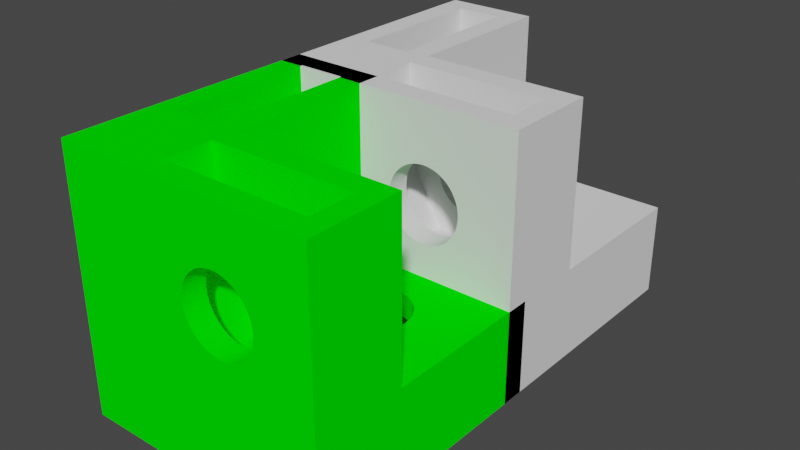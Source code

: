 # Source: assembly_blender.blend  (saved by Blender 2.90.7; exported with 4.5.12 LTS)
import bpy
from mathutils import Matrix  # noqa: F401  (used for matrix-valued properties, if any)

bpy.ops.wm.read_factory_settings(use_empty=True)
scene = bpy.context.scene
scene.name = 'Scene'

# ---- materials (node trees are filled in below, after node groups)
mat_green_007 = bpy.data.materials.new('Green.007')
mat_green_007.use_transparent_shadow = False
mat_green_007.diffuse_color = (0.0, 1.0, 0.0, 0.8)

# ---- material node trees

# ---- world
world_world = bpy.data.worlds.new('World'); scene.world = world_world
world_world.use_nodes = True; world_world.node_tree.nodes.clear()
_N = world_world.node_tree.nodes; _L = world_world.node_tree.links
n0 = _N.new('ShaderNodeOutputWorld'); n0.name = 'World Output'; n0.location = (300, 300)
n1 = _N.new('ShaderNodeBackground'); n1.name = 'Background'; n1.location = (10, 300)
n1.inputs[0].default_value = (0.05088, 0.05088, 0.05088, 1.0)
_L.new(n1.outputs[0], n0.inputs[0])
n0.is_active_output = True
world_world.color = (0.05088, 0.05088, 0.05088)
world_world.use_sun_shadow = False
world_world.sun_shadow_jitter_overblur = 0.0

# ---- meshes
me_conn_cube_149 = bpy.data.meshes.new('Conn-Cube.149')
me_conn_cube_149.from_pydata([(11.0, 4.0, 11.0), (11.0, 0.0, 11.0), (11.0, 4.0, 4.0), (11.0, 11.0, 0.0), (11.0, 11.0, 4.0), (11.0, 0.0, 0.0), (3.0, 10.1, 11.0), (4.0, 4.0, 11.0), (4.0, 11.0, 11.0), (3.0, 3.9, 11.0), (3.9, 3.0, 11.0), (1.0, 10.1, 11.0), (0.0, 11.0, 11.0), (1.0, 3.9, 11.0), (10.1, 3.0, 11.0), (10.1, 1.0, 11.0), (3.9, 1.0, 11.0), (0.0, 0.0, 11.0), (8.569, 6.688, 0.0), (8.592, 6.843, 0.0), (8.6, 7.0, 0.0), (8.531, 6.536, 0.0), (8.478, 6.388, 0.0), (8.411, 6.246, 0.0), (8.33, 6.111, 0.0), (8.237, 5.985, 0.0), (8.131, 5.869, 0.0), (8.015, 5.763, 0.0), (7.889, 5.67, 0.0), (7.754, 5.589, 0.0), (7.612, 5.522, 0.0), (7.464, 5.469, 0.0), (7.312, 5.431, 0.0), (7.157, 5.408, 0.0), (7.0, 5.4, 0.0), (6.843, 5.408, 0.0), (6.688, 5.431, 0.0), (0.0, 0.0, 0.0), (6.536, 5.469, 0.0), (6.388, 5.522, 0.0), (6.246, 5.589, 0.0), (6.111, 5.67, 0.0), (5.985, 5.763, 0.0), (5.869, 5.869, 0.0), (5.431, 6.688, 0.0), (0.0, 11.0, 0.0), (5.408, 6.843, 0.0), (5.469, 6.536, 0.0), (5.522, 6.388, 0.0), (5.589, 6.246, 0.0), (5.67, 6.111, 0.0), (5.763, 5.985, 0.0), (8.592, 7.157, 0.0), (8.569, 7.312, 0.0), (8.531, 7.464, 0.0), (8.478, 7.612, 0.0), (8.411, 7.754, 0.0), (8.33, 7.889, 0.0), (8.237, 8.015, 0.0), (8.131, 8.131, 0.0), (8.015, 8.237, 0.0), (7.889, 8.33, 0.0), (7.754, 8.411, 0.0), (7.612, 8.478, 0.0), (7.464, 8.531, 0.0), (7.312, 8.569, 0.0), (7.157, 8.592, 0.0), (7.0, 8.6, 0.0), (6.843, 8.592, 0.0), (6.688, 8.569, 0.0), (6.536, 8.531, 0.0), (6.388, 8.478, 0.0), (6.246, 8.411, 0.0), (5.4, 7.0, 0.0), (5.408, 7.157, 0.0), (5.431, 7.312, 0.0), (5.469, 7.464, 0.0), (5.522, 7.612, 0.0), (5.589, 7.754, 0.0), (6.111, 8.33, 0.0), (5.985, 8.237, 0.0), (5.869, 8.131, 0.0), (5.763, 8.015, 0.0), (5.67, 7.889, 0.0), (0.0, 8.569, 6.688), (0.0, 8.592, 6.843), (0.0, 8.6, 7.0), (0.0, 8.531, 6.536), (0.0, 8.478, 6.388), (0.0, 8.411, 6.246), (0.0, 8.33, 6.111), (0.0, 8.237, 5.985), (0.0, 8.131, 5.869), (0.0, 8.015, 5.763), (0.0, 7.889, 5.67), (0.0, 7.754, 5.589), (0.0, 7.612, 5.522), (0.0, 7.464, 5.469), (0.0, 7.312, 5.431), (0.0, 7.157, 5.408), (0.0, 7.0, 5.4), (0.0, 6.843, 5.408), (0.0, 6.688, 5.431), (0.0, 6.536, 5.469), (0.0, 6.388, 5.522), (0.0, 6.246, 5.589), (0.0, 6.111, 5.67), (0.0, 5.985, 5.763), (0.0, 5.869, 5.869), (0.0, 5.431, 6.688), (0.0, 5.408, 6.843), (0.0, 5.469, 6.536), (0.0, 5.522, 6.388), (0.0, 5.589, 6.246), (0.0, 5.67, 6.111), (0.0, 5.763, 5.985), (0.0, 8.592, 7.157), (0.0, 8.569, 7.312), (0.0, 8.531, 7.464), (0.0, 8.478, 7.612), (0.0, 8.411, 7.754), (0.0, 8.33, 7.889), (0.0, 8.237, 8.015), (0.0, 8.131, 8.131), (0.0, 8.015, 8.237), (0.0, 7.889, 8.33), (0.0, 7.754, 8.411), (0.0, 7.612, 8.478), (0.0, 7.464, 8.531), (0.0, 7.312, 8.569), (0.0, 7.157, 8.592), (0.0, 7.0, 8.6), (0.0, 6.843, 8.592), (0.0, 6.688, 8.569), (0.0, 6.536, 8.531), (0.0, 6.388, 8.478), (0.0, 6.246, 8.411), (0.0, 5.4, 7.0), (0.0, 5.408, 7.157), (0.0, 5.431, 7.312), (0.0, 5.469, 7.464), (0.0, 5.522, 7.612), (0.0, 5.589, 7.754), (0.0, 6.111, 8.33), (0.0, 5.985, 8.237), (0.0, 5.869, 8.131), (0.0, 5.763, 8.015), (0.0, 5.67, 7.889), (10.1, 11.0, 3.0), (4.0, 11.0, 4.0), (10.1, 11.0, 1.0), (3.9, 11.0, 1.0), (3.9, 11.0, 3.0), (6.688, 0.0, 8.569), (6.843, 0.0, 8.592), (7.0, 0.0, 8.6), (6.536, 0.0, 8.531), (6.388, 0.0, 8.478), (6.246, 0.0, 8.411), (6.111, 0.0, 8.33), (5.985, 0.0, 8.237), (5.869, 0.0, 8.131), (5.763, 0.0, 8.015), (5.67, 0.0, 7.889), (5.589, 0.0, 7.754), (5.522, 0.0, 7.612), (5.469, 0.0, 7.464), (5.431, 0.0, 7.312), (5.408, 0.0, 7.157), (5.4, 0.0, 7.0), (5.408, 0.0, 6.843), (5.431, 0.0, 6.688), (5.469, 0.0, 6.536), (5.522, 0.0, 6.388), (5.589, 0.0, 6.246), (5.67, 0.0, 6.111), (5.763, 0.0, 5.985), (5.869, 0.0, 5.869), (6.688, 0.0, 5.431), (6.843, 0.0, 5.408), (6.536, 0.0, 5.469), (6.388, 0.0, 5.522), (6.246, 0.0, 5.589), (6.111, 0.0, 5.67), (5.985, 0.0, 5.763), (7.157, 0.0, 8.592), (7.312, 0.0, 8.569), (7.464, 0.0, 8.531), (7.612, 0.0, 8.478), (7.754, 0.0, 8.411), (7.889, 0.0, 8.33), (8.015, 0.0, 8.237), (8.131, 0.0, 8.131), (8.237, 0.0, 8.015), (8.33, 0.0, 7.889), (8.411, 0.0, 7.754), (8.478, 0.0, 7.612), (8.531, 0.0, 7.464), (8.569, 0.0, 7.312), (8.592, 0.0, 7.157), (8.6, 0.0, 7.0), (8.592, 0.0, 6.843), (8.569, 0.0, 6.688), (8.531, 0.0, 6.536), (8.478, 0.0, 6.388), (8.411, 0.0, 6.246), (7.0, 0.0, 5.4), (7.157, 0.0, 5.408), (7.312, 0.0, 5.431), (7.464, 0.0, 5.469), (7.612, 0.0, 5.522), (7.754, 0.0, 5.589), (8.33, 0.0, 6.111), (8.237, 0.0, 5.985), (8.131, 0.0, 5.869), (8.015, 0.0, 5.763), (7.889, 0.0, 5.67), (1.0, 5.869, 5.869), (1.0, 5.985, 5.763), (3.0, 5.985, 5.763), (4.0, 5.869, 5.869), (4.0, 5.985, 5.763), (3.0, 5.869, 5.869), (1.0, 6.536, 8.531), (1.0, 6.388, 8.478), (3.0, 6.388, 8.478), (4.0, 6.536, 8.531), (4.0, 6.388, 8.478), (3.0, 6.536, 8.531), (1.0, 8.411, 6.246), (1.0, 8.33, 6.111), (3.0, 8.33, 6.111), (4.0, 8.411, 6.246), (3.0, 8.411, 6.246), (4.0, 8.33, 6.111), (1.0, 6.246, 8.411), (3.0, 6.246, 8.411), (4.0, 6.246, 8.411), (1.0, 5.469, 6.536), (1.0, 5.431, 6.688), (4.0, 5.469, 6.536), (3.0, 5.431, 6.688), (4.0, 5.431, 6.688), (3.0, 5.469, 6.536), (1.0, 6.111, 5.67), (1.0, 6.246, 5.589), (3.0, 6.246, 5.589), (4.0, 6.111, 5.67), (4.0, 6.246, 5.589), (3.0, 6.111, 5.67), (1.0, 7.157, 8.592), (1.0, 7.0, 8.6), (3.0, 7.0, 8.6), (4.0, 7.157, 8.592), (4.0, 7.0, 8.6), (3.0, 7.157, 8.592), (1.0, 5.4, 7.0), (1.0, 5.408, 7.157), (4.0, 5.4, 7.0), (3.0, 5.408, 7.157), (4.0, 5.408, 7.157), (3.0, 5.4, 7.0), (1.0, 7.157, 5.408), (1.0, 7.312, 5.431), (3.0, 7.312, 5.431), (4.0, 7.157, 5.408), (4.0, 7.312, 5.431), (3.0, 7.157, 5.408), (1.0, 6.388, 5.522), (3.0, 6.388, 5.522), (4.0, 6.388, 5.522), (1.0, 7.612, 5.522), (1.0, 7.754, 5.589), (3.0, 7.754, 5.589), (4.0, 7.612, 5.522), (4.0, 7.754, 5.589), (3.0, 7.612, 5.522), (1.0, 7.0, 5.4), (4.0, 7.0, 5.4), (3.0, 7.0, 5.4), (1.0, 8.015, 8.237), (1.0, 7.889, 8.33), (3.0, 7.889, 8.33), (4.0, 8.015, 8.237), (4.0, 7.889, 8.33), (3.0, 8.015, 8.237), (1.0, 8.478, 6.388), (4.0, 8.478, 6.388), (3.0, 8.478, 6.388), (1.0, 8.531, 7.464), (1.0, 8.569, 7.312), (3.0, 8.569, 7.312), (4.0, 8.531, 7.464), (3.0, 8.531, 7.464), (4.0, 8.569, 7.312), (1.0, 6.843, 5.408), (4.0, 6.843, 5.408), (3.0, 6.843, 5.408), (1.0, 7.464, 5.469), (4.0, 7.464, 5.469), (3.0, 7.464, 5.469), (1.0, 8.531, 6.536), (4.0, 8.531, 6.536), (3.0, 8.531, 6.536), (1.0, 6.843, 8.592), (1.0, 6.688, 8.569), (3.0, 6.688, 8.569), (4.0, 6.843, 8.592), (4.0, 6.688, 8.569), (3.0, 6.843, 8.592), (1.0, 8.592, 7.157), (3.0, 8.592, 7.157), (4.0, 8.592, 7.157), (1.0, 8.478, 7.612), (4.0, 8.478, 7.612), (3.0, 8.478, 7.612), (1.0, 7.754, 8.411), (3.0, 7.754, 8.411), (4.0, 7.754, 8.411), (1.0, 5.431, 7.312), (1.0, 5.469, 7.464), (4.0, 5.431, 7.312), (3.0, 5.469, 7.464), (4.0, 5.469, 7.464), (3.0, 5.431, 7.312), (1.0, 8.131, 8.131), (4.0, 8.131, 8.131), (3.0, 8.131, 8.131), (1.0, 5.408, 6.843), (4.0, 5.408, 6.843), (3.0, 5.408, 6.843), (1.0, 7.889, 5.67), (1.0, 8.015, 5.763), (3.0, 8.015, 5.763), (4.0, 7.889, 5.67), (4.0, 8.015, 5.763), (3.0, 7.889, 5.67), (1.0, 5.522, 6.388), (4.0, 5.522, 6.388), (3.0, 5.522, 6.388), (1.0, 8.237, 5.985), (3.0, 8.237, 5.985), (4.0, 8.237, 5.985), (1.0, 5.763, 8.015), (1.0, 5.869, 8.131), (4.0, 5.763, 8.015), (3.0, 5.869, 8.131), (4.0, 5.869, 8.131), (3.0, 5.763, 8.015), (1.0, 8.131, 5.869), (3.0, 8.131, 5.869), (4.0, 8.131, 5.869), (1.0, 7.464, 8.531), (1.0, 7.312, 8.569), (3.0, 7.312, 8.569), (4.0, 7.464, 8.531), (4.0, 7.312, 8.569), (3.0, 7.464, 8.531), (1.0, 6.688, 5.431), (4.0, 6.688, 5.431), (3.0, 6.688, 5.431), (1.0, 6.536, 5.469), (3.0, 6.536, 5.469), (4.0, 6.536, 5.469), (1.0, 8.6, 7.0), (3.0, 8.6, 7.0), (4.0, 8.6, 7.0), (1.0, 5.985, 8.237), (4.0, 5.985, 8.237), (3.0, 5.985, 8.237), (1.0, 8.237, 8.015), (3.0, 8.237, 8.015), (4.0, 8.237, 8.015), (1.0, 5.589, 6.246), (4.0, 5.589, 6.246), (3.0, 5.589, 6.246), (1.0, 5.522, 7.612), (3.0, 5.522, 7.612), (4.0, 5.522, 7.612), (1.0, 8.569, 6.688), (4.0, 8.569, 6.688), (3.0, 8.569, 6.688), (1.0, 8.411, 7.754), (4.0, 8.411, 7.754), (3.0, 8.411, 7.754), (1.0, 5.763, 5.985), (1.0, 5.67, 6.111), (4.0, 5.763, 5.985), (3.0, 5.67, 6.111), (4.0, 5.67, 6.111), (3.0, 5.763, 5.985), (1.0, 7.612, 8.478), (4.0, 7.612, 8.478), (3.0, 7.612, 8.478), (1.0, 8.592, 6.843), (3.0, 8.592, 6.843), (4.0, 8.592, 6.843), (1.0, 8.33, 7.889), (3.0, 8.33, 7.889), (4.0, 8.33, 7.889), (1.0, 6.111, 8.33), (3.0, 6.111, 8.33), (4.0, 6.111, 8.33), (1.0, 5.589, 7.754), (3.0, 5.589, 7.754), (4.0, 5.589, 7.754), (1.0, 5.67, 7.889), (4.0, 5.67, 7.889), (3.0, 5.67, 7.889), (3.0, 4.398, 5.497), (1.0, 4.398, 8.5), (3.0, 4.398, 8.5), (1.0, 4.398, 5.497), (1.0, 9.602, 8.5), (1.0, 10.1, 8.5), (1.0, 9.602, 5.497), (1.0, 3.9, 8.5), (1.0, 7.0, 3.995), (3.0, 7.0, 3.995), (3.0, 9.602, 5.497), (3.0, 9.602, 8.5), (3.0, 10.1, 8.5), (3.0, 3.9, 8.5), (5.4, 7.0, 1.0), (5.408, 7.157, 1.0), (5.4, 7.0, 4.0), (5.408, 7.157, 3.0), (5.408, 7.157, 4.0), (5.4, 7.0, 3.0), (8.569, 7.312, 1.0), (8.592, 7.157, 1.0), (8.592, 7.157, 3.0), (8.569, 7.312, 4.0), (8.569, 7.312, 3.0), (8.592, 7.157, 4.0), (8.6, 7.0, 1.0), (8.6, 7.0, 3.0), (8.6, 7.0, 4.0), (8.531, 7.464, 1.0), (8.531, 7.464, 4.0), (8.531, 7.464, 3.0), (7.312, 8.569, 1.0), (7.157, 8.592, 1.0), (7.157, 8.592, 3.0), (7.312, 8.569, 4.0), (7.157, 8.592, 4.0), (7.312, 8.569, 3.0), (5.469, 6.536, 1.0), (5.431, 6.688, 1.0), (5.469, 6.536, 4.0), (5.431, 6.688, 3.0), (5.431, 6.688, 4.0), (5.469, 6.536, 3.0), (6.388, 5.522, 1.0), (6.536, 5.469, 1.0), (6.536, 5.469, 3.0), (6.388, 5.522, 4.0), (6.536, 5.469, 4.0), (6.388, 5.522, 3.0), (8.592, 6.843, 1.0), (8.592, 6.843, 3.0), (8.592, 6.843, 4.0), (5.431, 7.312, 1.0), (5.431, 7.312, 3.0), (5.431, 7.312, 4.0), (7.157, 5.408, 1.0), (7.312, 5.431, 1.0), (7.312, 5.431, 3.0), (7.157, 5.408, 4.0), (7.312, 5.431, 4.0), (7.157, 5.408, 3.0), (8.478, 7.612, 1.0), (8.478, 7.612, 4.0), (8.478, 7.612, 3.0), (6.388, 8.478, 1.0), (6.246, 8.411, 1.0), (6.246, 8.411, 3.0), (6.388, 8.478, 4.0), (6.246, 8.411, 4.0), (6.388, 8.478, 3.0), (8.569, 6.688, 1.0), (8.531, 6.536, 1.0), (8.531, 6.536, 3.0), (8.569, 6.688, 4.0), (8.569, 6.688, 3.0), (8.531, 6.536, 4.0), (6.246, 5.589, 1.0), (6.246, 5.589, 4.0), (6.246, 5.589, 3.0), (6.688, 8.569, 1.0), (6.536, 8.531, 1.0), (6.536, 8.531, 3.0), (6.688, 8.569, 4.0), (6.536, 8.531, 4.0), (6.688, 8.569, 3.0), (5.522, 7.612, 1.0), (5.589, 7.754, 1.0), (5.522, 7.612, 4.0), (5.589, 7.754, 3.0), (5.589, 7.754, 4.0), (5.522, 7.612, 3.0), (5.589, 6.246, 1.0), (5.522, 6.388, 1.0), (5.589, 6.246, 4.0), (5.522, 6.388, 3.0), (5.522, 6.388, 4.0), (5.589, 6.246, 3.0), (7.612, 8.478, 1.0), (7.464, 8.531, 1.0), (7.464, 8.531, 3.0), (7.612, 8.478, 4.0), (7.464, 8.531, 4.0), (7.612, 8.478, 3.0), (8.33, 6.111, 1.0), (8.237, 5.985, 1.0), (8.237, 5.985, 3.0), (8.33, 6.111, 4.0), (8.33, 6.111, 3.0), (8.237, 5.985, 4.0), (5.67, 7.889, 1.0), (5.67, 7.889, 3.0), (5.67, 7.889, 4.0), (8.131, 8.131, 1.0), (8.015, 8.237, 1.0), (8.015, 8.237, 3.0), (8.131, 8.131, 4.0), (8.015, 8.237, 4.0), (8.131, 8.131, 3.0), (7.0, 5.4, 1.0), (7.0, 5.4, 4.0), (7.0, 5.4, 3.0), (7.754, 8.411, 1.0), (7.754, 8.411, 4.0), (7.754, 8.411, 3.0), (5.869, 5.869, 1.0), (5.763, 5.985, 1.0), (5.869, 5.869, 4.0), (5.763, 5.985, 3.0), (5.763, 5.985, 4.0), (5.869, 5.869, 3.0), (8.411, 7.754, 1.0), (8.411, 7.754, 4.0), (8.411, 7.754, 3.0), (8.411, 6.246, 1.0), (8.411, 6.246, 4.0), (8.411, 6.246, 3.0), (7.464, 5.469, 1.0), (7.464, 5.469, 3.0), (7.464, 5.469, 4.0), (7.889, 8.33, 1.0), (7.889, 8.33, 4.0), (7.889, 8.33, 3.0), (6.843, 5.408, 1.0), (6.843, 5.408, 4.0), (6.843, 5.408, 3.0), (7.889, 5.67, 1.0), (8.015, 5.763, 1.0), (8.015, 5.763, 3.0), (7.889, 5.67, 4.0), (8.015, 5.763, 4.0), (7.889, 5.67, 3.0), (5.469, 7.464, 1.0), (5.469, 7.464, 3.0), (5.469, 7.464, 4.0), (7.612, 5.522, 1.0), (7.612, 5.522, 3.0), (7.612, 5.522, 4.0), (8.237, 8.015, 1.0), (8.33, 7.889, 1.0), (8.33, 7.889, 3.0), (8.237, 8.015, 4.0), (8.237, 8.015, 3.0), (8.33, 7.889, 4.0), (6.111, 5.67, 1.0), (6.111, 5.67, 4.0), (6.111, 5.67, 3.0), (8.478, 6.388, 1.0), (8.478, 6.388, 4.0), (8.478, 6.388, 3.0), (8.131, 5.869, 1.0), (8.131, 5.869, 3.0), (8.131, 5.869, 4.0), (7.0, 8.6, 1.0), (7.0, 8.6, 3.0), (7.0, 8.6, 4.0), (7.754, 5.589, 1.0), (7.754, 5.589, 3.0), (7.754, 5.589, 4.0), (6.843, 8.592, 1.0), (6.843, 8.592, 4.0), (6.843, 8.592, 3.0), (5.985, 8.237, 1.0), (5.869, 8.131, 1.0), (5.869, 8.131, 3.0), (5.985, 8.237, 4.0), (5.869, 8.131, 4.0), (5.985, 8.237, 3.0), (5.67, 6.111, 1.0), (5.67, 6.111, 3.0), (5.67, 6.111, 4.0), (5.763, 8.015, 1.0), (5.763, 8.015, 4.0), (5.763, 8.015, 3.0), (5.985, 5.763, 1.0), (5.985, 5.763, 4.0), (5.985, 5.763, 3.0), (6.688, 5.431, 1.0), (6.688, 5.431, 3.0), (6.688, 5.431, 4.0), (5.408, 6.843, 1.0), (5.408, 6.843, 3.0), (5.408, 6.843, 4.0), (6.111, 8.33, 1.0), (6.111, 8.33, 3.0), (6.111, 8.33, 4.0), (8.502, 4.398, 1.0), (5.497, 4.398, 3.0), (8.502, 4.398, 3.0), (5.497, 4.398, 1.0), (10.01, 7.0, 1.0), (9.139, 8.5, 3.0), (9.139, 8.5, 1.0), (10.01, 7.0, 3.0), (10.1, 8.5, 1.0), (4.861, 8.5, 1.0), (3.995, 7.0, 1.0), (3.9, 8.5, 1.0), (3.995, 7.0, 3.0), (4.861, 8.5, 3.0), (10.1, 8.5, 3.0), (3.9, 8.5, 3.0), (7.312, 1.0, 5.431), (7.464, 1.0, 5.469), (7.312, 4.0, 5.431), (7.464, 3.0, 5.469), (7.464, 4.0, 5.469), (7.312, 3.0, 5.431), (5.469, 1.0, 6.536), (5.431, 1.0, 6.688), (5.431, 3.0, 6.688), (5.469, 4.0, 6.536), (5.431, 4.0, 6.688), (5.469, 3.0, 6.536), (8.015, 1.0, 5.763), (8.131, 1.0, 5.869), (8.015, 4.0, 5.763), (8.131, 3.0, 5.869), (8.131, 4.0, 5.869), (8.015, 3.0, 5.763), (8.237, 1.0, 5.985), (8.237, 4.0, 5.985), (8.237, 3.0, 5.985), (5.469, 1.0, 7.464), (5.522, 1.0, 7.612), (5.522, 3.0, 7.612), (5.469, 4.0, 7.464), (5.522, 4.0, 7.612), (5.469, 3.0, 7.464), (6.388, 1.0, 5.522), (6.536, 1.0, 5.469), (6.388, 4.0, 5.522), (6.536, 3.0, 5.469), (6.536, 4.0, 5.469), (6.388, 3.0, 5.522), (8.592, 1.0, 6.843), (8.569, 1.0, 6.688), (8.569, 3.0, 6.688), (8.592, 4.0, 6.843), (8.569, 4.0, 6.688), (8.592, 3.0, 6.843), (5.985, 1.0, 8.237), (5.869, 1.0, 8.131), (5.869, 3.0, 8.131), (5.985, 4.0, 8.237), (5.985, 3.0, 8.237), (5.869, 4.0, 8.131), (8.411, 1.0, 7.754), (8.478, 1.0, 7.612), (8.478, 3.0, 7.612), (8.411, 4.0, 7.754), (8.478, 4.0, 7.612), (8.411, 3.0, 7.754), (8.478, 1.0, 6.388), (8.411, 1.0, 6.246), (8.411, 3.0, 6.246), (8.478, 4.0, 6.388), (8.411, 4.0, 6.246), (8.478, 3.0, 6.388), (8.531, 1.0, 6.536), (8.531, 3.0, 6.536), (8.531, 4.0, 6.536), (8.6, 1.0, 7.0), (8.6, 4.0, 7.0), (8.6, 3.0, 7.0), (8.531, 1.0, 7.464), (8.531, 3.0, 7.464), (8.531, 4.0, 7.464), (6.536, 1.0, 8.531), (6.388, 1.0, 8.478), (6.388, 3.0, 8.478), (6.536, 4.0, 8.531), (6.536, 3.0, 8.531), (6.388, 4.0, 8.478), (6.843, 1.0, 5.408), (7.0, 1.0, 5.4), (6.843, 4.0, 5.408), (7.0, 3.0, 5.4), (7.0, 4.0, 5.4), (6.843, 3.0, 5.408), (5.408, 1.0, 7.157), (5.431, 1.0, 7.312), (5.431, 3.0, 7.312), (5.408, 4.0, 7.157), (5.431, 4.0, 7.312), (5.408, 3.0, 7.157), (8.592, 1.0, 7.157), (8.592, 4.0, 7.157), (8.592, 3.0, 7.157), (7.157, 1.0, 5.408), (7.157, 4.0, 5.408), (7.157, 3.0, 5.408), (5.4, 1.0, 7.0), (5.4, 4.0, 7.0), (5.4, 3.0, 7.0), (7.612, 1.0, 5.522), (7.612, 3.0, 5.522), (7.612, 4.0, 5.522), (5.408, 1.0, 6.843), (5.408, 3.0, 6.843), (5.408, 4.0, 6.843), (6.246, 1.0, 5.589), (6.246, 4.0, 5.589), (6.246, 3.0, 5.589), (5.985, 1.0, 5.763), (6.111, 1.0, 5.67), (5.985, 4.0, 5.763), (6.111, 3.0, 5.67), (6.111, 4.0, 5.67), (5.985, 3.0, 5.763), (5.869, 1.0, 5.869), (5.869, 4.0, 5.869), (5.869, 3.0, 5.869), (6.688, 1.0, 5.431), (6.688, 3.0, 5.431), (6.688, 4.0, 5.431), (7.312, 1.0, 8.569), (7.157, 1.0, 8.592), (7.157, 3.0, 8.592), (7.312, 4.0, 8.569), (7.312, 3.0, 8.569), (7.157, 4.0, 8.592), (8.33, 1.0, 6.111), (8.33, 3.0, 6.111), (8.33, 4.0, 6.111), (7.612, 1.0, 8.478), (7.464, 1.0, 8.531), (7.464, 3.0, 8.531), (7.612, 4.0, 8.478), (7.612, 3.0, 8.478), (7.464, 4.0, 8.531), (8.33, 1.0, 7.889), (8.33, 4.0, 7.889), (8.33, 3.0, 7.889), (5.763, 1.0, 8.015), (5.763, 4.0, 8.015), (5.763, 3.0, 8.015), (5.67, 1.0, 7.889), (5.67, 4.0, 7.889), (5.67, 3.0, 7.889), (5.589, 1.0, 7.754), (5.589, 3.0, 7.754), (5.589, 4.0, 7.754), (6.111, 1.0, 8.33), (6.111, 4.0, 8.33), (6.111, 3.0, 8.33), (5.589, 1.0, 6.246), (5.522, 1.0, 6.388), (5.522, 3.0, 6.388), (5.589, 4.0, 6.246), (5.522, 4.0, 6.388), (5.589, 3.0, 6.246), (6.688, 1.0, 8.569), (6.688, 4.0, 8.569), (6.688, 3.0, 8.569), (8.131, 1.0, 8.131), (8.015, 1.0, 8.237), (8.015, 3.0, 8.237), (8.131, 4.0, 8.131), (8.131, 3.0, 8.131), (8.015, 4.0, 8.237), (7.0, 1.0, 8.6), (7.0, 3.0, 8.6), (7.0, 4.0, 8.6), (6.246, 1.0, 8.411), (6.246, 3.0, 8.411), (6.246, 4.0, 8.411), (7.754, 1.0, 5.589), (7.754, 3.0, 5.589), (7.754, 4.0, 5.589), (7.889, 1.0, 5.67), (7.889, 3.0, 5.67), (7.889, 4.0, 5.67), (8.569, 1.0, 7.312), (8.569, 4.0, 7.312), (8.569, 3.0, 7.312), (5.67, 1.0, 6.111), (5.67, 4.0, 6.111), (5.67, 3.0, 6.111), (7.889, 1.0, 8.33), (7.754, 1.0, 8.411), (7.754, 3.0, 8.411), (7.889, 4.0, 8.33), (7.889, 3.0, 8.33), (7.754, 4.0, 8.411), (8.237, 1.0, 8.015), (8.237, 4.0, 8.015), (8.237, 3.0, 8.015), (6.843, 1.0, 8.592), (6.843, 4.0, 8.592), (6.843, 3.0, 8.592), (5.763, 1.0, 5.985), (5.763, 4.0, 5.985), (5.763, 3.0, 5.985), (10.01, 1.0, 7.0), (9.139, 3.0, 8.5), (10.01, 3.0, 7.0), (9.139, 1.0, 8.5), (5.497, 3.0, 4.398), (8.502, 1.0, 4.398), (8.502, 3.0, 4.398), (5.497, 1.0, 4.398), (3.995, 1.0, 7.0), (3.995, 3.0, 7.0), (4.861, 1.0, 8.5), (4.861, 3.0, 8.5), (3.9, 3.0, 8.5), (10.1, 3.0, 8.5), (10.1, 1.0, 8.5), (3.9, 1.0, 8.5), (4.0, 4.0, 4.0)], [], [(0, 1, 2), (2, 3, 4), (2, 5, 3), (5, 2, 1), (6, 7, 8), (7, 9, 10), (7, 6, 9), (8, 11, 6), (11, 12, 13), (12, 11, 8), (0, 14, 1), (7, 14, 0), (14, 7, 10), (15, 1, 14), (16, 1, 15), (10, 9, 16), (13, 16, 9), (16, 17, 1), (13, 17, 16), (17, 13, 12), (18, 3, 5), (3, 19, 20), (3, 18, 19), (5, 21, 18), (5, 22, 21), (5, 23, 22), (5, 24, 23), (5, 25, 24), (5, 26, 25), (5, 27, 26), (5, 28, 27), (5, 29, 28), (5, 30, 29), (5, 31, 30), (5, 32, 31), (5, 33, 32), (5, 34, 33), (5, 35, 34), (5, 36, 35), (37, 36, 5), (36, 37, 38), (38, 37, 39), (39, 37, 40), (40, 37, 41), (41, 37, 42), (42, 37, 43), (44, 45, 46), (45, 44, 37), (47, 37, 44), (48, 37, 47), (49, 37, 48), (50, 37, 49), (51, 37, 50), (43, 37, 51), (52, 3, 20), (53, 3, 52), (54, 3, 53), (55, 3, 54), (56, 3, 55), (57, 3, 56), (58, 3, 57), (59, 3, 58), (60, 3, 59), (61, 3, 60), (62, 3, 61), (63, 3, 62), (64, 3, 63), (65, 3, 64), (66, 3, 65), (67, 3, 66), (68, 3, 67), (69, 3, 68), (45, 69, 70), (45, 70, 71), (45, 71, 72), (46, 45, 73), (73, 45, 74), (74, 45, 75), (75, 45, 76), (76, 45, 77), (77, 45, 78), (69, 45, 3), (79, 45, 72), (80, 45, 79), (81, 45, 80), (82, 45, 81), (83, 45, 82), (78, 45, 83), (84, 12, 45), (12, 85, 86), (12, 84, 85), (45, 87, 84), (45, 88, 87), (45, 89, 88), (45, 90, 89), (45, 91, 90), (45, 92, 91), (45, 93, 92), (45, 94, 93), (45, 95, 94), (45, 96, 95), (45, 97, 96), (45, 98, 97), (45, 99, 98), (45, 100, 99), (45, 101, 100), (45, 102, 101), (37, 102, 45), (102, 37, 103), (103, 37, 104), (104, 37, 105), (105, 37, 106), (106, 37, 107), (107, 37, 108), (109, 17, 110), (17, 109, 37), (111, 37, 109), (112, 37, 111), (113, 37, 112), (114, 37, 113), (115, 37, 114), (108, 37, 115), (116, 12, 86), (117, 12, 116), (118, 12, 117), (119, 12, 118), (120, 12, 119), (121, 12, 120), (122, 12, 121), (123, 12, 122), (124, 12, 123), (125, 12, 124), (126, 12, 125), (127, 12, 126), (128, 12, 127), (129, 12, 128), (130, 12, 129), (131, 12, 130), (132, 12, 131), (133, 12, 132), (17, 133, 134), (17, 134, 135), (17, 135, 136), (110, 17, 137), (137, 17, 138), (138, 17, 139), (139, 17, 140), (140, 17, 141), (141, 17, 142), (133, 17, 12), (143, 17, 136), (144, 17, 143), (145, 17, 144), (146, 17, 145), (147, 17, 146), (142, 17, 147), (4, 148, 149), (4, 150, 148), (150, 3, 151), (3, 150, 4), (149, 12, 8), (152, 149, 148), (45, 149, 152), (45, 152, 151), (149, 45, 12), (45, 151, 3), (153, 1, 17), (1, 154, 155), (1, 153, 154), (17, 156, 153), (17, 157, 156), (17, 158, 157), (17, 159, 158), (17, 160, 159), (17, 161, 160), (17, 162, 161), (17, 163, 162), (17, 164, 163), (17, 165, 164), (17, 166, 165), (17, 167, 166), (17, 168, 167), (17, 169, 168), (17, 170, 169), (17, 171, 170), (37, 171, 17), (171, 37, 172), (172, 37, 173), (173, 37, 174), (174, 37, 175), (175, 37, 176), (176, 37, 177), (178, 5, 179), (5, 178, 37), (180, 37, 178), (181, 37, 180), (182, 37, 181), (183, 37, 182), (184, 37, 183), (177, 37, 184), (185, 1, 155), (186, 1, 185), (187, 1, 186), (188, 1, 187), (189, 1, 188), (190, 1, 189), (191, 1, 190), (192, 1, 191), (193, 1, 192), (194, 1, 193), (195, 1, 194), (196, 1, 195), (197, 1, 196), (198, 1, 197), (199, 1, 198), (200, 1, 199), (201, 1, 200), (202, 1, 201), (5, 202, 203), (5, 203, 204), (5, 204, 205), (179, 5, 206), (206, 5, 207), (207, 5, 208), (208, 5, 209), (209, 5, 210), (210, 5, 211), (202, 5, 1), (212, 5, 205), (213, 5, 212), (214, 5, 213), (215, 5, 214), (216, 5, 215), (211, 5, 216), (107, 217, 218), (217, 107, 108), (219, 220, 221), (220, 219, 222), (135, 223, 224), (223, 135, 134), (225, 226, 227), (226, 225, 228), (90, 229, 89), (229, 90, 230), (231, 232, 233), (232, 231, 234), (136, 224, 235), (224, 136, 135), (236, 227, 237), (227, 236, 225), (238, 109, 239), (109, 238, 111), (240, 241, 242), (241, 240, 243), (105, 244, 245), (244, 105, 106), (246, 247, 248), (247, 246, 249), (131, 250, 251), (250, 131, 130), (252, 253, 254), (253, 252, 255), (256, 138, 257), (138, 256, 137), (258, 259, 260), (259, 258, 261), (98, 262, 263), (262, 98, 99), (264, 265, 266), (265, 264, 267), (104, 245, 268), (245, 104, 105), (269, 248, 270), (248, 269, 246), (95, 271, 272), (271, 95, 96), (273, 274, 275), (274, 273, 276), (99, 277, 262), (277, 99, 100), (267, 278, 265), (278, 267, 279), (125, 280, 281), (280, 125, 124), (282, 283, 284), (283, 282, 285), (89, 286, 88), (286, 89, 229), (233, 287, 288), (287, 233, 232), (117, 289, 118), (289, 117, 290), (291, 292, 293), (292, 291, 294), (100, 295, 277), (295, 100, 101), (279, 296, 278), (296, 279, 297), (96, 298, 271), (298, 96, 97), (276, 299, 274), (299, 276, 300), (88, 301, 87), (301, 88, 286), (288, 302, 303), (302, 288, 287), (133, 304, 305), (304, 133, 132), (306, 307, 308), (307, 306, 309), (116, 290, 117), (290, 116, 310), (311, 294, 291), (294, 311, 312), (97, 263, 298), (263, 97, 98), (300, 266, 299), (266, 300, 264), (118, 313, 119), (313, 118, 289), (293, 314, 315), (314, 293, 292), (126, 281, 316), (281, 126, 125), (317, 284, 318), (284, 317, 282), (319, 140, 320), (140, 319, 139), (321, 322, 323), (322, 321, 324), (124, 325, 280), (325, 124, 123), (285, 326, 283), (326, 285, 327), (328, 137, 256), (137, 328, 110), (329, 261, 258), (261, 329, 330), (93, 331, 332), (331, 93, 94), (333, 334, 335), (334, 333, 336), (337, 111, 238), (111, 337, 112), (338, 243, 240), (243, 338, 339), (91, 230, 90), (230, 91, 340), (341, 234, 231), (234, 341, 342), (132, 251, 304), (251, 132, 131), (309, 254, 307), (254, 309, 252), (343, 145, 344), (145, 343, 146), (345, 346, 347), (346, 345, 348), (92, 340, 91), (340, 92, 349), (350, 342, 341), (342, 350, 351), (129, 352, 353), (352, 129, 128), (354, 355, 356), (355, 354, 357), (92, 332, 349), (332, 92, 93), (350, 335, 351), (335, 350, 333), (101, 358, 295), (358, 101, 102), (297, 359, 296), (359, 297, 360), (103, 268, 361), (268, 103, 104), (362, 270, 363), (270, 362, 269), (94, 272, 331), (272, 94, 95), (336, 275, 334), (275, 336, 273), (86, 310, 116), (310, 86, 364), (365, 312, 311), (312, 365, 366), (239, 110, 328), (110, 239, 109), (242, 330, 329), (330, 242, 241), (145, 367, 344), (367, 145, 144), (346, 368, 347), (368, 346, 369), (122, 325, 123), (325, 122, 370), (371, 326, 327), (326, 371, 372), (373, 112, 337), (112, 373, 113), (374, 339, 338), (339, 374, 375), (320, 141, 376), (141, 320, 140), (323, 377, 378), (377, 323, 322), (87, 379, 84), (379, 87, 301), (303, 380, 381), (380, 303, 302), (134, 305, 223), (305, 134, 133), (228, 308, 226), (308, 228, 306), (257, 139, 319), (139, 257, 138), (260, 324, 321), (324, 260, 259), (119, 382, 120), (382, 119, 313), (315, 383, 384), (383, 315, 314), (102, 361, 358), (361, 102, 103), (360, 363, 359), (363, 360, 362), (106, 218, 244), (218, 106, 107), (249, 221, 247), (221, 249, 219), (385, 114, 386), (114, 385, 115), (387, 388, 389), (388, 387, 390), (386, 113, 373), (113, 386, 114), (389, 375, 374), (375, 389, 388), (128, 391, 352), (391, 128, 127), (357, 392, 355), (392, 357, 393), (85, 364, 86), (364, 85, 394), (395, 366, 365), (366, 395, 396), (130, 353, 250), (353, 130, 129), (255, 356, 253), (356, 255, 354), (127, 316, 391), (316, 127, 126), (393, 318, 392), (318, 393, 317), (217, 115, 385), (115, 217, 108), (220, 390, 387), (390, 220, 222), (84, 394, 85), (394, 84, 379), (381, 396, 395), (396, 381, 380), (121, 370, 122), (370, 121, 397), (398, 372, 371), (372, 398, 399), (120, 397, 121), (397, 120, 382), (384, 399, 398), (399, 384, 383), (143, 235, 400), (235, 143, 136), (401, 237, 402), (237, 401, 236), (376, 142, 403), (142, 376, 141), (378, 404, 405), (404, 378, 377), (406, 146, 343), (146, 406, 147), (407, 348, 345), (348, 407, 408), (403, 147, 406), (147, 403, 142), (405, 408, 407), (408, 405, 404), (144, 400, 367), (400, 144, 143), (369, 402, 368), (402, 369, 401), (409, 410, 411), (410, 409, 412), (11, 413, 414), (413, 364, 415), (316, 413, 11), (413, 310, 364), (413, 290, 310), (413, 289, 290), (413, 313, 289), (413, 382, 313), (413, 397, 382), (413, 370, 397), (413, 325, 370), (413, 280, 325), (413, 281, 280), (413, 316, 281), (11, 391, 316), (11, 352, 391), (11, 353, 352), (11, 250, 353), (11, 251, 250), (13, 251, 11), (251, 13, 304), (304, 13, 305), (305, 13, 223), (223, 13, 224), (224, 13, 235), (257, 410, 256), (319, 410, 257), (320, 410, 319), (376, 410, 320), (403, 410, 376), (406, 410, 403), (343, 410, 406), (344, 410, 343), (367, 410, 344), (400, 410, 367), (410, 235, 13), (235, 410, 400), (410, 13, 416), (394, 415, 364), (379, 415, 394), (301, 415, 379), (286, 415, 301), (229, 415, 286), (230, 415, 229), (340, 415, 230), (349, 415, 340), (332, 415, 349), (331, 415, 332), (272, 415, 331), (417, 272, 271), (417, 271, 298), (417, 298, 263), (417, 263, 262), (417, 262, 277), (272, 417, 415), (295, 417, 277), (358, 417, 295), (361, 417, 358), (268, 417, 361), (245, 417, 268), (412, 245, 244), (412, 244, 218), (412, 218, 217), (412, 217, 385), (412, 385, 386), (412, 256, 410), (256, 412, 328), (328, 412, 239), (239, 412, 238), (238, 412, 337), (245, 412, 417), (373, 412, 386), (337, 412, 373), (415, 418, 419), (418, 415, 417), (417, 409, 418), (409, 417, 412), (415, 420, 413), (420, 415, 419), (419, 365, 420), (419, 395, 365), (419, 381, 395), (419, 303, 381), (419, 288, 303), (419, 233, 288), (419, 231, 233), (419, 341, 231), (419, 350, 341), (419, 333, 350), (419, 336, 333), (419, 273, 336), (418, 273, 419), (273, 418, 276), (276, 418, 300), (300, 418, 264), (264, 418, 267), (418, 279, 267), (418, 297, 279), (418, 360, 297), (418, 362, 360), (418, 269, 362), (418, 246, 269), (409, 246, 418), (246, 409, 249), (249, 409, 219), (219, 409, 222), (222, 409, 390), (330, 409, 261), (241, 409, 330), (243, 409, 241), (339, 409, 243), (375, 409, 339), (388, 409, 375), (390, 409, 388), (420, 6, 421), (311, 420, 365), (291, 420, 311), (293, 420, 291), (315, 420, 293), (384, 420, 315), (398, 420, 384), (371, 420, 398), (327, 420, 371), (285, 420, 327), (282, 420, 285), (317, 420, 282), (420, 317, 6), (393, 6, 317), (357, 6, 393), (354, 6, 357), (255, 6, 354), (252, 6, 255), (9, 252, 309), (9, 309, 306), (9, 306, 228), (9, 228, 225), (9, 225, 236), (411, 236, 401), (411, 261, 409), (261, 411, 259), (259, 411, 324), (324, 411, 322), (322, 411, 377), (377, 411, 404), (411, 408, 404), (411, 348, 408), (411, 346, 348), (411, 369, 346), (411, 401, 369), (236, 411, 9), (9, 411, 422), (252, 9, 6), (414, 420, 421), (420, 414, 413), (410, 422, 411), (422, 410, 416), (414, 6, 11), (6, 414, 421), (422, 13, 9), (13, 422, 416), (423, 74, 424), (74, 423, 73), (425, 426, 427), (426, 425, 428), (52, 429, 53), (429, 52, 430), (431, 432, 433), (432, 431, 434), (20, 430, 52), (430, 20, 435), (436, 434, 431), (434, 436, 437), (53, 438, 54), (438, 53, 429), (433, 439, 440), (439, 433, 432), (66, 441, 442), (441, 66, 65), (443, 444, 445), (444, 443, 446), (447, 44, 448), (44, 447, 47), (449, 450, 451), (450, 449, 452), (38, 453, 454), (453, 38, 39), (455, 456, 457), (456, 455, 458), (19, 435, 20), (435, 19, 459), (460, 437, 436), (437, 460, 461), (424, 75, 462), (75, 424, 74), (427, 463, 464), (463, 427, 426), (32, 465, 466), (465, 32, 33), (467, 468, 469), (468, 467, 470), (54, 471, 55), (471, 54, 438), (440, 472, 473), (472, 440, 439), (72, 474, 475), (474, 72, 71), (476, 477, 478), (477, 476, 479), (21, 480, 18), (480, 21, 481), (482, 483, 484), (483, 482, 485), (39, 486, 453), (486, 39, 40), (458, 487, 456), (487, 458, 488), (70, 489, 490), (489, 70, 69), (491, 492, 493), (492, 491, 494), (495, 78, 496), (78, 495, 77), (497, 498, 499), (498, 497, 500), (501, 48, 502), (48, 501, 49), (503, 504, 505), (504, 503, 506), (64, 507, 508), (507, 64, 63), (509, 510, 511), (510, 509, 512), (65, 508, 441), (508, 65, 64), (446, 511, 444), (511, 446, 509), (71, 490, 474), (490, 71, 70), (479, 493, 477), (493, 479, 491), (25, 513, 24), (513, 25, 514), (515, 516, 517), (516, 515, 518), (496, 83, 519), (83, 496, 78), (499, 520, 521), (520, 499, 498), (60, 522, 523), (522, 60, 59), (524, 525, 526), (525, 524, 527), (33, 528, 465), (528, 33, 34), (470, 529, 468), (529, 470, 530), (63, 531, 507), (531, 63, 62), (512, 532, 510), (532, 512, 533), (534, 51, 535), (51, 534, 43), (536, 537, 538), (537, 536, 539), (55, 540, 56), (540, 55, 471), (473, 541, 542), (541, 473, 472), (24, 543, 23), (543, 24, 513), (517, 544, 545), (544, 517, 516), (31, 466, 546), (466, 31, 32), (547, 469, 548), (469, 547, 467), (502, 47, 447), (47, 502, 48), (505, 452, 449), (452, 505, 504), (62, 549, 531), (549, 62, 61), (533, 550, 532), (550, 533, 551), (34, 552, 528), (552, 34, 35), (530, 553, 529), (553, 530, 554), (27, 555, 556), (555, 27, 28), (557, 558, 559), (558, 557, 560), (462, 76, 561), (76, 462, 75), (464, 562, 563), (562, 464, 463), (30, 546, 564), (546, 30, 31), (565, 548, 566), (548, 565, 547), (57, 567, 58), (567, 57, 568), (569, 570, 571), (570, 569, 572), (40, 573, 486), (573, 40, 41), (488, 574, 487), (574, 488, 575), (61, 523, 549), (523, 61, 60), (551, 526, 550), (526, 551, 524), (23, 576, 22), (576, 23, 543), (545, 577, 578), (577, 545, 544), (26, 514, 25), (514, 26, 579), (580, 518, 515), (518, 580, 581), (67, 442, 582), (442, 67, 66), (583, 445, 584), (445, 583, 443), (29, 564, 585), (564, 29, 30), (586, 566, 587), (566, 586, 565), (69, 588, 489), (588, 69, 68), (494, 589, 492), (589, 494, 590), (18, 459, 19), (459, 18, 480), (484, 461, 460), (461, 484, 483), (81, 591, 592), (591, 81, 80), (593, 594, 595), (594, 593, 596), (56, 568, 57), (568, 56, 540), (542, 572, 569), (572, 542, 541), (58, 522, 59), (522, 58, 567), (571, 525, 527), (525, 571, 570), (535, 50, 597), (50, 535, 51), (538, 598, 599), (598, 538, 537), (22, 481, 21), (481, 22, 576), (578, 485, 482), (485, 578, 577), (600, 81, 592), (81, 600, 82), (601, 593, 595), (593, 601, 602), (41, 603, 573), (603, 41, 42), (575, 604, 574), (604, 575, 605), (42, 534, 603), (534, 42, 43), (605, 536, 604), (536, 605, 539), (28, 585, 555), (585, 28, 29), (560, 587, 558), (587, 560, 586), (26, 556, 579), (556, 26, 27), (580, 559, 581), (559, 580, 557), (68, 582, 588), (582, 68, 67), (590, 584, 589), (584, 590, 583), (36, 454, 606), (454, 36, 38), (607, 457, 608), (457, 607, 455), (448, 46, 609), (46, 448, 44), (451, 610, 611), (610, 451, 450), (79, 475, 612), (475, 79, 72), (613, 478, 614), (478, 613, 476), (80, 612, 591), (612, 80, 79), (596, 614, 594), (614, 596, 613), (561, 77, 495), (77, 561, 76), (563, 500, 497), (500, 563, 562), (597, 49, 501), (49, 597, 50), (599, 506, 503), (506, 599, 598), (609, 73, 423), (73, 609, 46), (611, 428, 425), (428, 611, 610), (35, 606, 552), (606, 35, 36), (554, 608, 553), (608, 554, 607), (519, 82, 600), (82, 519, 83), (521, 602, 601), (602, 521, 520), (615, 616, 617), (616, 615, 618), (619, 620, 621), (620, 619, 622), (150, 621, 623), (619, 430, 435), (507, 621, 150), (619, 429, 430), (619, 438, 429), (621, 471, 438), (621, 540, 471), (621, 568, 540), (621, 567, 568), (621, 522, 567), (621, 523, 522), (621, 549, 523), (621, 531, 549), (621, 507, 531), (150, 508, 507), (150, 441, 508), (150, 442, 441), (150, 582, 442), (151, 582, 150), (582, 151, 588), (588, 151, 489), (489, 151, 490), (490, 151, 474), (624, 474, 151), (462, 625, 424), (561, 625, 462), (625, 561, 624), (495, 624, 561), (496, 624, 495), (519, 624, 496), (600, 624, 519), (592, 624, 600), (591, 624, 592), (612, 624, 591), (474, 624, 475), (475, 624, 612), (624, 151, 626), (438, 619, 621), (459, 619, 435), (480, 619, 459), (481, 619, 480), (576, 619, 481), (543, 619, 576), (619, 543, 615), (513, 615, 543), (514, 615, 513), (579, 615, 514), (556, 615, 579), (555, 615, 556), (585, 615, 555), (564, 615, 585), (546, 615, 564), (466, 615, 546), (465, 615, 466), (528, 615, 465), (618, 528, 552), (618, 552, 606), (618, 606, 454), (618, 454, 453), (618, 453, 486), (528, 618, 615), (573, 618, 486), (603, 618, 573), (534, 618, 603), (535, 618, 534), (597, 618, 535), (501, 618, 597), (625, 501, 502), (625, 502, 447), (625, 447, 448), (625, 448, 609), (625, 609, 423), (424, 625, 423), (501, 625, 618), (627, 624, 628), (624, 627, 625), (615, 622, 619), (622, 615, 617), (616, 625, 627), (625, 616, 618), (431, 622, 436), (622, 460, 436), (622, 484, 460), (622, 482, 484), (545, 622, 617), (622, 578, 482), (622, 545, 578), (617, 517, 545), (617, 515, 517), (617, 580, 515), (617, 557, 580), (617, 560, 557), (617, 586, 560), (617, 565, 586), (617, 547, 565), (617, 467, 547), (617, 470, 467), (617, 530, 470), (616, 530, 617), (530, 616, 554), (554, 616, 607), (607, 616, 455), (455, 616, 458), (458, 616, 488), (616, 575, 488), (616, 605, 575), (616, 539, 605), (616, 537, 539), (616, 598, 537), (616, 506, 598), (627, 506, 616), (506, 627, 504), (504, 627, 452), (452, 627, 450), (450, 627, 610), (610, 627, 428), (428, 627, 628), (620, 148, 629), (433, 622, 431), (440, 622, 433), (622, 440, 620), (473, 620, 440), (542, 620, 473), (569, 620, 542), (571, 620, 569), (527, 620, 571), (524, 620, 527), (551, 620, 524), (533, 620, 551), (512, 620, 533), (620, 512, 148), (509, 148, 512), (446, 148, 509), (443, 148, 446), (583, 148, 443), (152, 583, 590), (152, 590, 494), (152, 494, 491), (152, 491, 479), (628, 479, 476), (628, 476, 613), (628, 426, 428), (628, 463, 426), (628, 562, 463), (628, 500, 562), (628, 498, 500), (628, 520, 498), (628, 602, 520), (628, 593, 602), (628, 596, 593), (628, 613, 596), (479, 628, 152), (152, 628, 630), (583, 152, 148), (623, 148, 150), (148, 623, 629), (630, 151, 152), (151, 630, 626), (624, 630, 628), (630, 624, 626), (623, 620, 629), (620, 623, 621), (631, 209, 632), (209, 631, 208), (633, 634, 635), (634, 633, 636), (171, 637, 638), (637, 171, 172), (639, 640, 641), (640, 639, 642), (643, 214, 644), (214, 643, 215), (645, 646, 647), (646, 645, 648), (214, 649, 644), (649, 214, 213), (646, 650, 647), (650, 646, 651), (165, 652, 653), (652, 165, 166), (654, 655, 656), (655, 654, 657), (658, 180, 659), (180, 658, 181), (660, 661, 662), (661, 660, 663), (202, 664, 665), (664, 202, 201), (666, 667, 668), (667, 666, 669), (161, 670, 160), (670, 161, 671), (672, 673, 674), (673, 672, 675), (196, 676, 677), (676, 196, 195), (678, 679, 680), (679, 678, 681), (205, 682, 683), (682, 205, 204), (684, 685, 686), (685, 684, 687), (203, 665, 688), (665, 203, 202), (689, 668, 690), (668, 689, 666), (201, 691, 664), (691, 201, 200), (669, 692, 667), (692, 669, 693), (197, 677, 694), (677, 197, 196), (695, 680, 696), (680, 695, 678), (157, 697, 156), (697, 157, 698), (699, 700, 701), (700, 699, 702), (703, 206, 704), (206, 703, 179), (705, 706, 707), (706, 705, 708), (167, 709, 710), (709, 167, 168), (711, 712, 713), (712, 711, 714), (200, 715, 691), (715, 200, 199), (693, 716, 692), (716, 693, 717), (718, 208, 631), (208, 718, 207), (719, 636, 633), (636, 719, 720), (168, 721, 709), (721, 168, 169), (714, 722, 712), (722, 714, 723), (632, 210, 724), (210, 632, 209), (635, 725, 726), (725, 635, 634), (170, 638, 727), (638, 170, 171), (728, 641, 729), (641, 728, 639), (730, 181, 658), (181, 730, 182), (731, 663, 660), (663, 731, 732), (733, 183, 734), (183, 733, 184), (735, 736, 737), (736, 735, 738), (204, 688, 682), (688, 204, 203), (687, 690, 685), (690, 687, 689), (739, 184, 733), (184, 739, 177), (740, 738, 735), (738, 740, 741), (659, 178, 742), (178, 659, 180), (662, 743, 744), (743, 662, 661), (185, 745, 186), (745, 185, 746), (747, 748, 749), (748, 747, 750), (212, 683, 751), (683, 212, 205), (752, 686, 753), (686, 752, 684), (187, 754, 188), (754, 187, 755), (756, 757, 758), (757, 756, 759), (734, 182, 730), (182, 734, 183), (737, 732, 731), (732, 737, 736), (166, 710, 652), (710, 166, 167), (657, 713, 655), (713, 657, 711), (195, 760, 676), (760, 195, 194), (681, 761, 679), (761, 681, 762), (161, 763, 671), (763, 161, 162), (672, 764, 675), (764, 672, 765), (162, 766, 763), (766, 162, 163), (765, 767, 764), (767, 765, 768), (164, 653, 769), (653, 164, 165), (770, 656, 771), (656, 770, 654), (160, 772, 159), (772, 160, 670), (674, 773, 774), (773, 674, 673), (704, 207, 718), (207, 704, 206), (707, 720, 719), (720, 707, 706), (173, 775, 776), (775, 173, 174), (777, 778, 779), (778, 777, 780), (156, 781, 153), (781, 156, 697), (701, 782, 783), (782, 701, 700), (742, 179, 703), (179, 742, 178), (744, 708, 705), (708, 744, 743), (213, 751, 649), (751, 213, 212), (651, 753, 650), (753, 651, 752), (191, 784, 192), (784, 191, 785), (786, 787, 788), (787, 786, 789), (155, 746, 185), (746, 155, 790), (791, 750, 747), (750, 791, 792), (158, 698, 157), (698, 158, 793), (794, 702, 699), (702, 794, 795), (724, 211, 796), (211, 724, 210), (726, 797, 798), (797, 726, 725), (796, 216, 799), (216, 796, 211), (798, 800, 801), (800, 798, 797), (199, 802, 715), (802, 199, 198), (717, 803, 716), (803, 717, 804), (799, 215, 643), (215, 799, 216), (801, 648, 645), (648, 801, 800), (169, 727, 721), (727, 169, 170), (723, 729, 722), (729, 723, 728), (172, 776, 637), (776, 172, 173), (642, 779, 640), (779, 642, 777), (174, 805, 775), (805, 174, 175), (780, 806, 778), (806, 780, 807), (189, 808, 190), (808, 189, 809), (810, 811, 812), (811, 810, 813), (190, 785, 191), (785, 190, 808), (812, 789, 786), (789, 812, 811), (163, 769, 766), (769, 163, 164), (768, 771, 767), (771, 768, 770), (198, 694, 802), (694, 198, 197), (804, 696, 803), (696, 804, 695), (194, 814, 760), (814, 194, 193), (762, 815, 761), (815, 762, 816), (186, 755, 187), (755, 186, 745), (749, 759, 756), (759, 749, 748), (159, 793, 158), (793, 159, 772), (774, 795, 794), (795, 774, 773), (153, 817, 154), (817, 153, 781), (783, 818, 819), (818, 783, 782), (154, 790, 155), (790, 154, 817), (819, 792, 791), (792, 819, 818), (188, 809, 189), (809, 188, 754), (758, 813, 810), (813, 758, 757), (193, 784, 814), (784, 193, 192), (816, 787, 815), (787, 816, 788), (175, 820, 805), (820, 175, 176), (807, 821, 806), (821, 807, 822), (176, 739, 820), (739, 176, 177), (822, 740, 821), (740, 822, 741), (823, 824, 825), (824, 823, 826), (827, 828, 829), (828, 827, 830), (828, 825, 829), (825, 828, 823), (831, 827, 832), (827, 831, 830), (833, 832, 834), (832, 833, 831), (14, 758, 824), (810, 824, 758), (812, 824, 810), (786, 824, 812), (788, 824, 786), (816, 824, 788), (762, 824, 816), (681, 824, 762), (678, 824, 681), (695, 824, 678), (825, 695, 804), (825, 804, 717), (825, 717, 693), (695, 825, 824), (669, 825, 693), (666, 825, 669), (689, 825, 666), (687, 825, 689), (684, 825, 687), (829, 684, 752), (829, 752, 651), (829, 651, 646), (829, 646, 648), (829, 648, 800), (829, 706, 827), (706, 829, 720), (720, 829, 636), (636, 829, 634), (634, 829, 725), (684, 829, 825), (797, 829, 800), (725, 829, 797), (10, 791, 14), (10, 819, 791), (10, 783, 819), (10, 701, 783), (834, 10, 835), (699, 10, 834), (10, 699, 701), (834, 794, 699), (834, 774, 794), (834, 674, 774), (834, 672, 674), (834, 765, 672), (834, 768, 765), (834, 770, 768), (834, 654, 770), (834, 657, 654), (832, 657, 834), (657, 832, 711), (711, 832, 714), (832, 723, 714), (832, 728, 723), (832, 639, 728), (832, 642, 639), (832, 777, 642), (832, 780, 777), (827, 780, 832), (780, 827, 807), (807, 827, 822), (822, 827, 741), (741, 827, 738), (708, 827, 706), (743, 827, 708), (661, 827, 743), (663, 827, 661), (732, 827, 663), (736, 827, 732), (738, 827, 736), (747, 14, 791), (749, 14, 747), (756, 14, 749), (758, 14, 756), (14, 824, 836), (16, 698, 833), (793, 833, 698), (772, 833, 793), (670, 833, 772), (671, 833, 670), (763, 833, 671), (766, 833, 763), (769, 833, 766), (653, 833, 769), (652, 833, 653), (831, 652, 710), (831, 710, 709), (831, 709, 721), (652, 831, 833), (727, 831, 721), (638, 831, 727), (637, 831, 638), (776, 831, 637), (775, 831, 776), (830, 775, 805), (830, 805, 820), (830, 820, 739), (830, 739, 733), (830, 733, 734), (830, 704, 828), (704, 830, 703), (703, 830, 742), (742, 830, 659), (659, 830, 658), (775, 830, 831), (730, 830, 734), (658, 830, 730), (15, 790, 16), (15, 746, 790), (15, 745, 746), (15, 755, 745), (826, 15, 837), (754, 15, 826), (15, 754, 755), (826, 809, 754), (826, 808, 809), (826, 785, 808), (826, 784, 785), (826, 814, 784), (826, 760, 814), (826, 676, 760), (826, 677, 676), (826, 694, 677), (823, 694, 826), (694, 823, 802), (802, 823, 715), (823, 691, 715), (823, 664, 691), (823, 665, 664), (823, 688, 665), (823, 682, 688), (823, 683, 682), (828, 683, 823), (683, 828, 751), (751, 828, 649), (649, 828, 644), (644, 828, 643), (718, 828, 704), (631, 828, 718), (632, 828, 631), (724, 828, 632), (796, 828, 724), (799, 828, 796), (643, 828, 799), (817, 16, 790), (781, 16, 817), (697, 16, 781), (698, 16, 697), (16, 833, 838), (837, 14, 836), (14, 837, 15), (824, 837, 836), (837, 824, 826), (835, 833, 834), (833, 835, 838), (16, 835, 10), (835, 16, 838), (434, 2, 4), (2, 434, 437), (4, 432, 434), (4, 439, 432), (4, 472, 439), (4, 541, 472), (4, 572, 541), (4, 570, 572), (4, 525, 570), (4, 526, 525), (4, 550, 526), (4, 532, 550), (4, 510, 532), (4, 511, 510), (4, 444, 511), (4, 445, 444), (149, 445, 4), (445, 149, 584), (584, 149, 589), (589, 149, 492), (492, 149, 493), (493, 149, 477), (839, 427, 149), (464, 149, 427), (563, 149, 464), (497, 149, 563), (499, 149, 497), (521, 149, 499), (601, 149, 521), (595, 149, 601), (594, 149, 595), (614, 149, 594), (478, 149, 614), (477, 149, 478), (461, 2, 437), (483, 2, 461), (485, 2, 483), (577, 2, 485), (544, 2, 577), (516, 2, 544), (518, 2, 516), (581, 2, 518), (559, 2, 581), (558, 2, 559), (587, 2, 558), (566, 2, 587), (548, 2, 566), (469, 2, 548), (468, 2, 469), (839, 468, 529), (839, 529, 553), (839, 553, 608), (839, 608, 457), (427, 839, 425), (425, 839, 611), (611, 839, 451), (468, 839, 2), (456, 839, 457), (487, 839, 456), (574, 839, 487), (604, 839, 574), (536, 839, 604), (538, 839, 536), (599, 839, 538), (503, 839, 599), (505, 839, 503), (449, 839, 505), (451, 839, 449), (312, 149, 8), (149, 312, 366), (8, 294, 312), (8, 292, 294), (8, 314, 292), (8, 383, 314), (8, 399, 383), (8, 372, 399), (8, 326, 372), (8, 283, 326), (8, 284, 283), (8, 318, 284), (8, 392, 318), (8, 355, 392), (8, 356, 355), (8, 253, 356), (7, 253, 8), (253, 7, 254), (254, 7, 307), (307, 7, 308), (308, 7, 226), (226, 7, 227), (839, 260, 7), (321, 7, 260), (323, 7, 321), (378, 7, 323), (405, 7, 378), (407, 7, 405), (345, 7, 407), (347, 7, 345), (368, 7, 347), (402, 7, 368), (237, 7, 402), (227, 7, 237), (396, 149, 366), (380, 149, 396), (302, 149, 380), (287, 149, 302), (232, 149, 287), (234, 149, 232), (342, 149, 234), (351, 149, 342), (335, 149, 351), (334, 149, 335), (275, 149, 334), (274, 149, 275), (299, 149, 274), (266, 149, 299), (265, 149, 266), (839, 265, 278), (839, 278, 296), (839, 296, 359), (839, 359, 363), (260, 839, 258), (258, 839, 329), (329, 839, 242), (265, 839, 149), (270, 839, 363), (248, 839, 270), (247, 839, 248), (221, 839, 247), (220, 839, 221), (387, 839, 220), (389, 839, 387), (374, 839, 389), (338, 839, 374), (240, 839, 338), (242, 839, 240), (750, 7, 0), (7, 750, 792), (0, 748, 750), (0, 759, 748), (0, 757, 759), (0, 813, 757), (0, 811, 813), (0, 789, 811), (0, 787, 789), (0, 815, 787), (0, 761, 815), (0, 679, 761), (0, 680, 679), (0, 696, 680), (0, 803, 696), (0, 716, 803), (2, 716, 0), (716, 2, 692), (692, 2, 667), (667, 2, 668), (668, 2, 690), (690, 2, 685), (839, 719, 2), (633, 2, 719), (635, 2, 633), (726, 2, 635), (798, 2, 726), (801, 2, 798), (645, 2, 801), (647, 2, 645), (650, 2, 647), (753, 2, 650), (686, 2, 753), (685, 2, 686), (818, 7, 792), (782, 7, 818), (700, 7, 782), (702, 7, 700), (795, 7, 702), (773, 7, 795), (673, 7, 773), (675, 7, 673), (764, 7, 675), (767, 7, 764), (771, 7, 767), (656, 7, 771), (655, 7, 656), (713, 7, 655), (712, 7, 713), (839, 712, 722), (839, 722, 729), (839, 729, 641), (839, 641, 640), (719, 839, 707), (707, 839, 705), (705, 839, 744), (712, 839, 7), (779, 839, 640), (778, 839, 779), (806, 839, 778), (821, 839, 806), (740, 839, 821), (735, 839, 740), (737, 839, 735), (731, 839, 737), (660, 839, 731), (662, 839, 660), (744, 839, 662)])
me_conn_cube_149.use_remesh_fix_poles = True
me_conn_cube_149.use_remesh_preserve_attributes = False
me_conn_cube_149.use_mirror_vertex_groups = False
me_conn_cube_149.update()
me_conn_cube_150 = bpy.data.meshes.new('Conn-Cube.150')
me_conn_cube_150.from_pydata([(11.0, 4.0, 11.0), (11.0, 0.0, 11.0), (11.0, 4.0, 4.0), (11.0, 11.0, 0.0), (11.0, 11.0, 4.0), (11.0, 0.0, 0.0), (3.0, 10.1, 11.0), (4.0, 4.0, 11.0), (4.0, 11.0, 11.0), (3.0, 3.9, 11.0), (3.9, 3.0, 11.0), (1.0, 10.1, 11.0), (0.0, 11.0, 11.0), (1.0, 3.9, 11.0), (10.1, 3.0, 11.0), (10.1, 1.0, 11.0), (3.9, 1.0, 11.0), (0.0, 0.0, 11.0), (8.569, 6.688, 0.0), (8.592, 6.843, 0.0), (8.6, 7.0, 0.0), (8.531, 6.536, 0.0), (8.478, 6.388, 0.0), (8.411, 6.246, 0.0), (8.33, 6.111, 0.0), (8.237, 5.985, 0.0), (8.131, 5.869, 0.0), (8.015, 5.763, 0.0), (7.889, 5.67, 0.0), (7.754, 5.589, 0.0), (7.612, 5.522, 0.0), (7.464, 5.469, 0.0), (7.312, 5.431, 0.0), (7.157, 5.408, 0.0), (7.0, 5.4, 0.0), (6.843, 5.408, 0.0), (6.688, 5.431, 0.0), (0.0, 0.0, 0.0), (6.536, 5.469, 0.0), (6.388, 5.522, 0.0), (6.246, 5.589, 0.0), (6.111, 5.67, 0.0), (5.985, 5.763, 0.0), (5.869, 5.869, 0.0), (5.431, 6.688, 0.0), (0.0, 11.0, 0.0), (5.408, 6.843, 0.0), (5.469, 6.536, 0.0), (5.522, 6.388, 0.0), (5.589, 6.246, 0.0), (5.67, 6.111, 0.0), (5.763, 5.985, 0.0), (8.592, 7.157, 0.0), (8.569, 7.312, 0.0), (8.531, 7.464, 0.0), (8.478, 7.612, 0.0), (8.411, 7.754, 0.0), (8.33, 7.889, 0.0), (8.237, 8.015, 0.0), (8.131, 8.131, 0.0), (8.015, 8.237, 0.0), (7.889, 8.33, 0.0), (7.754, 8.411, 0.0), (7.612, 8.478, 0.0), (7.464, 8.531, 0.0), (7.312, 8.569, 0.0), (7.157, 8.592, 0.0), (7.0, 8.6, 0.0), (6.843, 8.592, 0.0), (6.688, 8.569, 0.0), (6.536, 8.531, 0.0), (6.388, 8.478, 0.0), (6.246, 8.411, 0.0), (5.4, 7.0, 0.0), (5.408, 7.157, 0.0), (5.431, 7.312, 0.0), (5.469, 7.464, 0.0), (5.522, 7.612, 0.0), (5.589, 7.754, 0.0), (6.111, 8.33, 0.0), (5.985, 8.237, 0.0), (5.869, 8.131, 0.0), (5.763, 8.015, 0.0), (5.67, 7.889, 0.0), (0.0, 8.569, 6.688), (0.0, 8.592, 6.843), (0.0, 8.6, 7.0), (0.0, 8.531, 6.536), (0.0, 8.478, 6.388), (0.0, 8.411, 6.246), (0.0, 8.33, 6.111), (0.0, 8.237, 5.985), (0.0, 8.131, 5.869), (0.0, 8.015, 5.763), (0.0, 7.889, 5.67), (0.0, 7.754, 5.589), (0.0, 7.612, 5.522), (0.0, 7.464, 5.469), (0.0, 7.312, 5.431), (0.0, 7.157, 5.408), (0.0, 7.0, 5.4), (0.0, 6.843, 5.408), (0.0, 6.688, 5.431), (0.0, 6.536, 5.469), (0.0, 6.388, 5.522), (0.0, 6.246, 5.589), (0.0, 6.111, 5.67), (0.0, 5.985, 5.763), (0.0, 5.869, 5.869), (0.0, 5.431, 6.688), (0.0, 5.408, 6.843), (0.0, 5.469, 6.536), (0.0, 5.522, 6.388), (0.0, 5.589, 6.246), (0.0, 5.67, 6.111), (0.0, 5.763, 5.985), (0.0, 8.592, 7.157), (0.0, 8.569, 7.312), (0.0, 8.531, 7.464), (0.0, 8.478, 7.612), (0.0, 8.411, 7.754), (0.0, 8.33, 7.889), (0.0, 8.237, 8.015), (0.0, 8.131, 8.131), (0.0, 8.015, 8.237), (0.0, 7.889, 8.33), (0.0, 7.754, 8.411), (0.0, 7.612, 8.478), (0.0, 7.464, 8.531), (0.0, 7.312, 8.569), (0.0, 7.157, 8.592), (0.0, 7.0, 8.6), (0.0, 6.843, 8.592), (0.0, 6.688, 8.569), (0.0, 6.536, 8.531), (0.0, 6.388, 8.478), (0.0, 6.246, 8.411), (0.0, 5.4, 7.0), (0.0, 5.408, 7.157), (0.0, 5.431, 7.312), (0.0, 5.469, 7.464), (0.0, 5.522, 7.612), (0.0, 5.589, 7.754), (0.0, 6.111, 8.33), (0.0, 5.985, 8.237), (0.0, 5.869, 8.131), (0.0, 5.763, 8.015), (0.0, 5.67, 7.889), (10.1, 11.0, 3.0), (4.0, 11.0, 4.0), (10.1, 11.0, 1.0), (3.9, 11.0, 1.0), (3.9, 11.0, 3.0), (6.688, 0.0, 8.569), (6.843, 0.0, 8.592), (7.0, 0.0, 8.6), (6.536, 0.0, 8.531), (6.388, 0.0, 8.478), (6.246, 0.0, 8.411), (6.111, 0.0, 8.33), (5.985, 0.0, 8.237), (5.869, 0.0, 8.131), (5.763, 0.0, 8.015), (5.67, 0.0, 7.889), (5.589, 0.0, 7.754), (5.522, 0.0, 7.612), (5.469, 0.0, 7.464), (5.431, 0.0, 7.312), (5.408, 0.0, 7.157), (5.4, 0.0, 7.0), (5.408, 0.0, 6.843), (5.431, 0.0, 6.688), (5.469, 0.0, 6.536), (5.522, 0.0, 6.388), (5.589, 0.0, 6.246), (5.67, 0.0, 6.111), (5.763, 0.0, 5.985), (5.869, 0.0, 5.869), (6.688, 0.0, 5.431), (6.843, 0.0, 5.408), (6.536, 0.0, 5.469), (6.388, 0.0, 5.522), (6.246, 0.0, 5.589), (6.111, 0.0, 5.67), (5.985, 0.0, 5.763), (7.157, 0.0, 8.592), (7.312, 0.0, 8.569), (7.464, 0.0, 8.531), (7.612, 0.0, 8.478), (7.754, 0.0, 8.411), (7.889, 0.0, 8.33), (8.015, 0.0, 8.237), (8.131, 0.0, 8.131), (8.237, 0.0, 8.015), (8.33, 0.0, 7.889), (8.411, 0.0, 7.754), (8.478, 0.0, 7.612), (8.531, 0.0, 7.464), (8.569, 0.0, 7.312), (8.592, 0.0, 7.157), (8.6, 0.0, 7.0), (8.592, 0.0, 6.843), (8.569, 0.0, 6.688), (8.531, 0.0, 6.536), (8.478, 0.0, 6.388), (8.411, 0.0, 6.246), (7.0, 0.0, 5.4), (7.157, 0.0, 5.408), (7.312, 0.0, 5.431), (7.464, 0.0, 5.469), (7.612, 0.0, 5.522), (7.754, 0.0, 5.589), (8.33, 0.0, 6.111), (8.237, 0.0, 5.985), (8.131, 0.0, 5.869), (8.015, 0.0, 5.763), (7.889, 0.0, 5.67), (1.0, 5.869, 5.869), (1.0, 5.985, 5.763), (3.0, 5.985, 5.763), (4.0, 5.869, 5.869), (4.0, 5.985, 5.763), (3.0, 5.869, 5.869), (1.0, 6.536, 8.531), (1.0, 6.388, 8.478), (3.0, 6.388, 8.478), (4.0, 6.536, 8.531), (4.0, 6.388, 8.478), (3.0, 6.536, 8.531), (1.0, 8.411, 6.246), (1.0, 8.33, 6.111), (3.0, 8.33, 6.111), (4.0, 8.411, 6.246), (3.0, 8.411, 6.246), (4.0, 8.33, 6.111), (1.0, 6.246, 8.411), (3.0, 6.246, 8.411), (4.0, 6.246, 8.411), (1.0, 5.469, 6.536), (1.0, 5.431, 6.688), (4.0, 5.469, 6.536), (3.0, 5.431, 6.688), (4.0, 5.431, 6.688), (3.0, 5.469, 6.536), (1.0, 6.111, 5.67), (1.0, 6.246, 5.589), (3.0, 6.246, 5.589), (4.0, 6.111, 5.67), (4.0, 6.246, 5.589), (3.0, 6.111, 5.67), (1.0, 7.157, 8.592), (1.0, 7.0, 8.6), (3.0, 7.0, 8.6), (4.0, 7.157, 8.592), (4.0, 7.0, 8.6), (3.0, 7.157, 8.592), (1.0, 5.4, 7.0), (1.0, 5.408, 7.157), (4.0, 5.4, 7.0), (3.0, 5.408, 7.157), (4.0, 5.408, 7.157), (3.0, 5.4, 7.0), (1.0, 7.157, 5.408), (1.0, 7.312, 5.431), (3.0, 7.312, 5.431), (4.0, 7.157, 5.408), (4.0, 7.312, 5.431), (3.0, 7.157, 5.408), (1.0, 6.388, 5.522), (3.0, 6.388, 5.522), (4.0, 6.388, 5.522), (1.0, 7.612, 5.522), (1.0, 7.754, 5.589), (3.0, 7.754, 5.589), (4.0, 7.612, 5.522), (4.0, 7.754, 5.589), (3.0, 7.612, 5.522), (1.0, 7.0, 5.4), (4.0, 7.0, 5.4), (3.0, 7.0, 5.4), (1.0, 8.015, 8.237), (1.0, 7.889, 8.33), (3.0, 7.889, 8.33), (4.0, 8.015, 8.237), (4.0, 7.889, 8.33), (3.0, 8.015, 8.237), (1.0, 8.478, 6.388), (4.0, 8.478, 6.388), (3.0, 8.478, 6.388), (1.0, 8.531, 7.464), (1.0, 8.569, 7.312), (3.0, 8.569, 7.312), (4.0, 8.531, 7.464), (3.0, 8.531, 7.464), (4.0, 8.569, 7.312), (1.0, 6.843, 5.408), (4.0, 6.843, 5.408), (3.0, 6.843, 5.408), (1.0, 7.464, 5.469), (4.0, 7.464, 5.469), (3.0, 7.464, 5.469), (1.0, 8.531, 6.536), (4.0, 8.531, 6.536), (3.0, 8.531, 6.536), (1.0, 6.843, 8.592), (1.0, 6.688, 8.569), (3.0, 6.688, 8.569), (4.0, 6.843, 8.592), (4.0, 6.688, 8.569), (3.0, 6.843, 8.592), (1.0, 8.592, 7.157), (3.0, 8.592, 7.157), (4.0, 8.592, 7.157), (1.0, 8.478, 7.612), (4.0, 8.478, 7.612), (3.0, 8.478, 7.612), (1.0, 7.754, 8.411), (3.0, 7.754, 8.411), (4.0, 7.754, 8.411), (1.0, 5.431, 7.312), (1.0, 5.469, 7.464), (4.0, 5.431, 7.312), (3.0, 5.469, 7.464), (4.0, 5.469, 7.464), (3.0, 5.431, 7.312), (1.0, 8.131, 8.131), (4.0, 8.131, 8.131), (3.0, 8.131, 8.131), (1.0, 5.408, 6.843), (4.0, 5.408, 6.843), (3.0, 5.408, 6.843), (1.0, 7.889, 5.67), (1.0, 8.015, 5.763), (3.0, 8.015, 5.763), (4.0, 7.889, 5.67), (4.0, 8.015, 5.763), (3.0, 7.889, 5.67), (1.0, 5.522, 6.388), (4.0, 5.522, 6.388), (3.0, 5.522, 6.388), (1.0, 8.237, 5.985), (3.0, 8.237, 5.985), (4.0, 8.237, 5.985), (1.0, 5.763, 8.015), (1.0, 5.869, 8.131), (4.0, 5.763, 8.015), (3.0, 5.869, 8.131), (4.0, 5.869, 8.131), (3.0, 5.763, 8.015), (1.0, 8.131, 5.869), (3.0, 8.131, 5.869), (4.0, 8.131, 5.869), (1.0, 7.464, 8.531), (1.0, 7.312, 8.569), (3.0, 7.312, 8.569), (4.0, 7.464, 8.531), (4.0, 7.312, 8.569), (3.0, 7.464, 8.531), (1.0, 6.688, 5.431), (4.0, 6.688, 5.431), (3.0, 6.688, 5.431), (1.0, 6.536, 5.469), (3.0, 6.536, 5.469), (4.0, 6.536, 5.469), (1.0, 8.6, 7.0), (3.0, 8.6, 7.0), (4.0, 8.6, 7.0), (1.0, 5.985, 8.237), (4.0, 5.985, 8.237), (3.0, 5.985, 8.237), (1.0, 8.237, 8.015), (3.0, 8.237, 8.015), (4.0, 8.237, 8.015), (1.0, 5.589, 6.246), (4.0, 5.589, 6.246), (3.0, 5.589, 6.246), (1.0, 5.522, 7.612), (3.0, 5.522, 7.612), (4.0, 5.522, 7.612), (1.0, 8.569, 6.688), (4.0, 8.569, 6.688), (3.0, 8.569, 6.688), (1.0, 8.411, 7.754), (4.0, 8.411, 7.754), (3.0, 8.411, 7.754), (1.0, 5.763, 5.985), (1.0, 5.67, 6.111), (4.0, 5.763, 5.985), (3.0, 5.67, 6.111), (4.0, 5.67, 6.111), (3.0, 5.763, 5.985), (1.0, 7.612, 8.478), (4.0, 7.612, 8.478), (3.0, 7.612, 8.478), (1.0, 8.592, 6.843), (3.0, 8.592, 6.843), (4.0, 8.592, 6.843), (1.0, 8.33, 7.889), (3.0, 8.33, 7.889), (4.0, 8.33, 7.889), (1.0, 6.111, 8.33), (3.0, 6.111, 8.33), (4.0, 6.111, 8.33), (1.0, 5.589, 7.754), (3.0, 5.589, 7.754), (4.0, 5.589, 7.754), (1.0, 5.67, 7.889), (4.0, 5.67, 7.889), (3.0, 5.67, 7.889), (3.0, 4.398, 5.497), (1.0, 4.398, 8.5), (3.0, 4.398, 8.5), (1.0, 4.398, 5.497), (1.0, 9.602, 8.5), (1.0, 10.1, 8.5), (1.0, 9.602, 5.497), (1.0, 3.9, 8.5), (1.0, 7.0, 3.995), (3.0, 7.0, 3.995), (3.0, 9.602, 5.497), (3.0, 9.602, 8.5), (3.0, 10.1, 8.5), (3.0, 3.9, 8.5), (5.4, 7.0, 1.0), (5.408, 7.157, 1.0), (5.4, 7.0, 4.0), (5.408, 7.157, 3.0), (5.408, 7.157, 4.0), (5.4, 7.0, 3.0), (8.569, 7.312, 1.0), (8.592, 7.157, 1.0), (8.592, 7.157, 3.0), (8.569, 7.312, 4.0), (8.569, 7.312, 3.0), (8.592, 7.157, 4.0), (8.6, 7.0, 1.0), (8.6, 7.0, 3.0), (8.6, 7.0, 4.0), (8.531, 7.464, 1.0), (8.531, 7.464, 4.0), (8.531, 7.464, 3.0), (7.312, 8.569, 1.0), (7.157, 8.592, 1.0), (7.157, 8.592, 3.0), (7.312, 8.569, 4.0), (7.157, 8.592, 4.0), (7.312, 8.569, 3.0), (5.469, 6.536, 1.0), (5.431, 6.688, 1.0), (5.469, 6.536, 4.0), (5.431, 6.688, 3.0), (5.431, 6.688, 4.0), (5.469, 6.536, 3.0), (6.388, 5.522, 1.0), (6.536, 5.469, 1.0), (6.536, 5.469, 3.0), (6.388, 5.522, 4.0), (6.536, 5.469, 4.0), (6.388, 5.522, 3.0), (8.592, 6.843, 1.0), (8.592, 6.843, 3.0), (8.592, 6.843, 4.0), (5.431, 7.312, 1.0), (5.431, 7.312, 3.0), (5.431, 7.312, 4.0), (7.157, 5.408, 1.0), (7.312, 5.431, 1.0), (7.312, 5.431, 3.0), (7.157, 5.408, 4.0), (7.312, 5.431, 4.0), (7.157, 5.408, 3.0), (8.478, 7.612, 1.0), (8.478, 7.612, 4.0), (8.478, 7.612, 3.0), (6.388, 8.478, 1.0), (6.246, 8.411, 1.0), (6.246, 8.411, 3.0), (6.388, 8.478, 4.0), (6.246, 8.411, 4.0), (6.388, 8.478, 3.0), (8.569, 6.688, 1.0), (8.531, 6.536, 1.0), (8.531, 6.536, 3.0), (8.569, 6.688, 4.0), (8.569, 6.688, 3.0), (8.531, 6.536, 4.0), (6.246, 5.589, 1.0), (6.246, 5.589, 4.0), (6.246, 5.589, 3.0), (6.688, 8.569, 1.0), (6.536, 8.531, 1.0), (6.536, 8.531, 3.0), (6.688, 8.569, 4.0), (6.536, 8.531, 4.0), (6.688, 8.569, 3.0), (5.522, 7.612, 1.0), (5.589, 7.754, 1.0), (5.522, 7.612, 4.0), (5.589, 7.754, 3.0), (5.589, 7.754, 4.0), (5.522, 7.612, 3.0), (5.589, 6.246, 1.0), (5.522, 6.388, 1.0), (5.589, 6.246, 4.0), (5.522, 6.388, 3.0), (5.522, 6.388, 4.0), (5.589, 6.246, 3.0), (7.612, 8.478, 1.0), (7.464, 8.531, 1.0), (7.464, 8.531, 3.0), (7.612, 8.478, 4.0), (7.464, 8.531, 4.0), (7.612, 8.478, 3.0), (8.33, 6.111, 1.0), (8.237, 5.985, 1.0), (8.237, 5.985, 3.0), (8.33, 6.111, 4.0), (8.33, 6.111, 3.0), (8.237, 5.985, 4.0), (5.67, 7.889, 1.0), (5.67, 7.889, 3.0), (5.67, 7.889, 4.0), (8.131, 8.131, 1.0), (8.015, 8.237, 1.0), (8.015, 8.237, 3.0), (8.131, 8.131, 4.0), (8.015, 8.237, 4.0), (8.131, 8.131, 3.0), (7.0, 5.4, 1.0), (7.0, 5.4, 4.0), (7.0, 5.4, 3.0), (7.754, 8.411, 1.0), (7.754, 8.411, 4.0), (7.754, 8.411, 3.0), (5.869, 5.869, 1.0), (5.763, 5.985, 1.0), (5.869, 5.869, 4.0), (5.763, 5.985, 3.0), (5.763, 5.985, 4.0), (5.869, 5.869, 3.0), (8.411, 7.754, 1.0), (8.411, 7.754, 4.0), (8.411, 7.754, 3.0), (8.411, 6.246, 1.0), (8.411, 6.246, 4.0), (8.411, 6.246, 3.0), (7.464, 5.469, 1.0), (7.464, 5.469, 3.0), (7.464, 5.469, 4.0), (7.889, 8.33, 1.0), (7.889, 8.33, 4.0), (7.889, 8.33, 3.0), (6.843, 5.408, 1.0), (6.843, 5.408, 4.0), (6.843, 5.408, 3.0), (7.889, 5.67, 1.0), (8.015, 5.763, 1.0), (8.015, 5.763, 3.0), (7.889, 5.67, 4.0), (8.015, 5.763, 4.0), (7.889, 5.67, 3.0), (5.469, 7.464, 1.0), (5.469, 7.464, 3.0), (5.469, 7.464, 4.0), (7.612, 5.522, 1.0), (7.612, 5.522, 3.0), (7.612, 5.522, 4.0), (8.237, 8.015, 1.0), (8.33, 7.889, 1.0), (8.33, 7.889, 3.0), (8.237, 8.015, 4.0), (8.237, 8.015, 3.0), (8.33, 7.889, 4.0), (6.111, 5.67, 1.0), (6.111, 5.67, 4.0), (6.111, 5.67, 3.0), (8.478, 6.388, 1.0), (8.478, 6.388, 4.0), (8.478, 6.388, 3.0), (8.131, 5.869, 1.0), (8.131, 5.869, 3.0), (8.131, 5.869, 4.0), (7.0, 8.6, 1.0), (7.0, 8.6, 3.0), (7.0, 8.6, 4.0), (7.754, 5.589, 1.0), (7.754, 5.589, 3.0), (7.754, 5.589, 4.0), (6.843, 8.592, 1.0), (6.843, 8.592, 4.0), (6.843, 8.592, 3.0), (5.985, 8.237, 1.0), (5.869, 8.131, 1.0), (5.869, 8.131, 3.0), (5.985, 8.237, 4.0), (5.869, 8.131, 4.0), (5.985, 8.237, 3.0), (5.67, 6.111, 1.0), (5.67, 6.111, 3.0), (5.67, 6.111, 4.0), (5.763, 8.015, 1.0), (5.763, 8.015, 4.0), (5.763, 8.015, 3.0), (5.985, 5.763, 1.0), (5.985, 5.763, 4.0), (5.985, 5.763, 3.0), (6.688, 5.431, 1.0), (6.688, 5.431, 3.0), (6.688, 5.431, 4.0), (5.408, 6.843, 1.0), (5.408, 6.843, 3.0), (5.408, 6.843, 4.0), (6.111, 8.33, 1.0), (6.111, 8.33, 3.0), (6.111, 8.33, 4.0), (8.502, 4.398, 1.0), (5.497, 4.398, 3.0), (8.502, 4.398, 3.0), (5.497, 4.398, 1.0), (10.01, 7.0, 1.0), (9.139, 8.5, 3.0), (9.139, 8.5, 1.0), (10.01, 7.0, 3.0), (10.1, 8.5, 1.0), (4.861, 8.5, 1.0), (3.995, 7.0, 1.0), (3.9, 8.5, 1.0), (3.995, 7.0, 3.0), (4.861, 8.5, 3.0), (10.1, 8.5, 3.0), (3.9, 8.5, 3.0), (7.312, 1.0, 5.431), (7.464, 1.0, 5.469), (7.312, 4.0, 5.431), (7.464, 3.0, 5.469), (7.464, 4.0, 5.469), (7.312, 3.0, 5.431), (5.469, 1.0, 6.536), (5.431, 1.0, 6.688), (5.431, 3.0, 6.688), (5.469, 4.0, 6.536), (5.431, 4.0, 6.688), (5.469, 3.0, 6.536), (8.015, 1.0, 5.763), (8.131, 1.0, 5.869), (8.015, 4.0, 5.763), (8.131, 3.0, 5.869), (8.131, 4.0, 5.869), (8.015, 3.0, 5.763), (8.237, 1.0, 5.985), (8.237, 4.0, 5.985), (8.237, 3.0, 5.985), (5.469, 1.0, 7.464), (5.522, 1.0, 7.612), (5.522, 3.0, 7.612), (5.469, 4.0, 7.464), (5.522, 4.0, 7.612), (5.469, 3.0, 7.464), (6.388, 1.0, 5.522), (6.536, 1.0, 5.469), (6.388, 4.0, 5.522), (6.536, 3.0, 5.469), (6.536, 4.0, 5.469), (6.388, 3.0, 5.522), (8.592, 1.0, 6.843), (8.569, 1.0, 6.688), (8.569, 3.0, 6.688), (8.592, 4.0, 6.843), (8.569, 4.0, 6.688), (8.592, 3.0, 6.843), (5.985, 1.0, 8.237), (5.869, 1.0, 8.131), (5.869, 3.0, 8.131), (5.985, 4.0, 8.237), (5.985, 3.0, 8.237), (5.869, 4.0, 8.131), (8.411, 1.0, 7.754), (8.478, 1.0, 7.612), (8.478, 3.0, 7.612), (8.411, 4.0, 7.754), (8.478, 4.0, 7.612), (8.411, 3.0, 7.754), (8.478, 1.0, 6.388), (8.411, 1.0, 6.246), (8.411, 3.0, 6.246), (8.478, 4.0, 6.388), (8.411, 4.0, 6.246), (8.478, 3.0, 6.388), (8.531, 1.0, 6.536), (8.531, 3.0, 6.536), (8.531, 4.0, 6.536), (8.6, 1.0, 7.0), (8.6, 4.0, 7.0), (8.6, 3.0, 7.0), (8.531, 1.0, 7.464), (8.531, 3.0, 7.464), (8.531, 4.0, 7.464), (6.536, 1.0, 8.531), (6.388, 1.0, 8.478), (6.388, 3.0, 8.478), (6.536, 4.0, 8.531), (6.536, 3.0, 8.531), (6.388, 4.0, 8.478), (6.843, 1.0, 5.408), (7.0, 1.0, 5.4), (6.843, 4.0, 5.408), (7.0, 3.0, 5.4), (7.0, 4.0, 5.4), (6.843, 3.0, 5.408), (5.408, 1.0, 7.157), (5.431, 1.0, 7.312), (5.431, 3.0, 7.312), (5.408, 4.0, 7.157), (5.431, 4.0, 7.312), (5.408, 3.0, 7.157), (8.592, 1.0, 7.157), (8.592, 4.0, 7.157), (8.592, 3.0, 7.157), (7.157, 1.0, 5.408), (7.157, 4.0, 5.408), (7.157, 3.0, 5.408), (5.4, 1.0, 7.0), (5.4, 4.0, 7.0), (5.4, 3.0, 7.0), (7.612, 1.0, 5.522), (7.612, 3.0, 5.522), (7.612, 4.0, 5.522), (5.408, 1.0, 6.843), (5.408, 3.0, 6.843), (5.408, 4.0, 6.843), (6.246, 1.0, 5.589), (6.246, 4.0, 5.589), (6.246, 3.0, 5.589), (5.985, 1.0, 5.763), (6.111, 1.0, 5.67), (5.985, 4.0, 5.763), (6.111, 3.0, 5.67), (6.111, 4.0, 5.67), (5.985, 3.0, 5.763), (5.869, 1.0, 5.869), (5.869, 4.0, 5.869), (5.869, 3.0, 5.869), (6.688, 1.0, 5.431), (6.688, 3.0, 5.431), (6.688, 4.0, 5.431), (7.312, 1.0, 8.569), (7.157, 1.0, 8.592), (7.157, 3.0, 8.592), (7.312, 4.0, 8.569), (7.312, 3.0, 8.569), (7.157, 4.0, 8.592), (8.33, 1.0, 6.111), (8.33, 3.0, 6.111), (8.33, 4.0, 6.111), (7.612, 1.0, 8.478), (7.464, 1.0, 8.531), (7.464, 3.0, 8.531), (7.612, 4.0, 8.478), (7.612, 3.0, 8.478), (7.464, 4.0, 8.531), (8.33, 1.0, 7.889), (8.33, 4.0, 7.889), (8.33, 3.0, 7.889), (5.763, 1.0, 8.015), (5.763, 4.0, 8.015), (5.763, 3.0, 8.015), (5.67, 1.0, 7.889), (5.67, 4.0, 7.889), (5.67, 3.0, 7.889), (5.589, 1.0, 7.754), (5.589, 3.0, 7.754), (5.589, 4.0, 7.754), (6.111, 1.0, 8.33), (6.111, 4.0, 8.33), (6.111, 3.0, 8.33), (5.589, 1.0, 6.246), (5.522, 1.0, 6.388), (5.522, 3.0, 6.388), (5.589, 4.0, 6.246), (5.522, 4.0, 6.388), (5.589, 3.0, 6.246), (6.688, 1.0, 8.569), (6.688, 4.0, 8.569), (6.688, 3.0, 8.569), (8.131, 1.0, 8.131), (8.015, 1.0, 8.237), (8.015, 3.0, 8.237), (8.131, 4.0, 8.131), (8.131, 3.0, 8.131), (8.015, 4.0, 8.237), (7.0, 1.0, 8.6), (7.0, 3.0, 8.6), (7.0, 4.0, 8.6), (6.246, 1.0, 8.411), (6.246, 3.0, 8.411), (6.246, 4.0, 8.411), (7.754, 1.0, 5.589), (7.754, 3.0, 5.589), (7.754, 4.0, 5.589), (7.889, 1.0, 5.67), (7.889, 3.0, 5.67), (7.889, 4.0, 5.67), (8.569, 1.0, 7.312), (8.569, 4.0, 7.312), (8.569, 3.0, 7.312), (5.67, 1.0, 6.111), (5.67, 4.0, 6.111), (5.67, 3.0, 6.111), (7.889, 1.0, 8.33), (7.754, 1.0, 8.411), (7.754, 3.0, 8.411), (7.889, 4.0, 8.33), (7.889, 3.0, 8.33), (7.754, 4.0, 8.411), (8.237, 1.0, 8.015), (8.237, 4.0, 8.015), (8.237, 3.0, 8.015), (6.843, 1.0, 8.592), (6.843, 4.0, 8.592), (6.843, 3.0, 8.592), (5.763, 1.0, 5.985), (5.763, 4.0, 5.985), (5.763, 3.0, 5.985), (10.01, 1.0, 7.0), (9.139, 3.0, 8.5), (10.01, 3.0, 7.0), (9.139, 1.0, 8.5), (5.497, 3.0, 4.398), (8.502, 1.0, 4.398), (8.502, 3.0, 4.398), (5.497, 1.0, 4.398), (3.995, 1.0, 7.0), (3.995, 3.0, 7.0), (4.861, 1.0, 8.5), (4.861, 3.0, 8.5), (3.9, 3.0, 8.5), (10.1, 3.0, 8.5), (10.1, 1.0, 8.5), (3.9, 1.0, 8.5), (4.0, 4.0, 4.0)], [], [(0, 1, 2), (2, 3, 4), (2, 5, 3), (5, 2, 1), (6, 7, 8), (7, 9, 10), (7, 6, 9), (8, 11, 6), (11, 12, 13), (12, 11, 8), (0, 14, 1), (7, 14, 0), (14, 7, 10), (15, 1, 14), (16, 1, 15), (10, 9, 16), (13, 16, 9), (16, 17, 1), (13, 17, 16), (17, 13, 12), (18, 3, 5), (3, 19, 20), (3, 18, 19), (5, 21, 18), (5, 22, 21), (5, 23, 22), (5, 24, 23), (5, 25, 24), (5, 26, 25), (5, 27, 26), (5, 28, 27), (5, 29, 28), (5, 30, 29), (5, 31, 30), (5, 32, 31), (5, 33, 32), (5, 34, 33), (5, 35, 34), (5, 36, 35), (37, 36, 5), (36, 37, 38), (38, 37, 39), (39, 37, 40), (40, 37, 41), (41, 37, 42), (42, 37, 43), (44, 45, 46), (45, 44, 37), (47, 37, 44), (48, 37, 47), (49, 37, 48), (50, 37, 49), (51, 37, 50), (43, 37, 51), (52, 3, 20), (53, 3, 52), (54, 3, 53), (55, 3, 54), (56, 3, 55), (57, 3, 56), (58, 3, 57), (59, 3, 58), (60, 3, 59), (61, 3, 60), (62, 3, 61), (63, 3, 62), (64, 3, 63), (65, 3, 64), (66, 3, 65), (67, 3, 66), (68, 3, 67), (69, 3, 68), (45, 69, 70), (45, 70, 71), (45, 71, 72), (46, 45, 73), (73, 45, 74), (74, 45, 75), (75, 45, 76), (76, 45, 77), (77, 45, 78), (69, 45, 3), (79, 45, 72), (80, 45, 79), (81, 45, 80), (82, 45, 81), (83, 45, 82), (78, 45, 83), (84, 12, 45), (12, 85, 86), (12, 84, 85), (45, 87, 84), (45, 88, 87), (45, 89, 88), (45, 90, 89), (45, 91, 90), (45, 92, 91), (45, 93, 92), (45, 94, 93), (45, 95, 94), (45, 96, 95), (45, 97, 96), (45, 98, 97), (45, 99, 98), (45, 100, 99), (45, 101, 100), (45, 102, 101), (37, 102, 45), (102, 37, 103), (103, 37, 104), (104, 37, 105), (105, 37, 106), (106, 37, 107), (107, 37, 108), (109, 17, 110), (17, 109, 37), (111, 37, 109), (112, 37, 111), (113, 37, 112), (114, 37, 113), (115, 37, 114), (108, 37, 115), (116, 12, 86), (117, 12, 116), (118, 12, 117), (119, 12, 118), (120, 12, 119), (121, 12, 120), (122, 12, 121), (123, 12, 122), (124, 12, 123), (125, 12, 124), (126, 12, 125), (127, 12, 126), (128, 12, 127), (129, 12, 128), (130, 12, 129), (131, 12, 130), (132, 12, 131), (133, 12, 132), (17, 133, 134), (17, 134, 135), (17, 135, 136), (110, 17, 137), (137, 17, 138), (138, 17, 139), (139, 17, 140), (140, 17, 141), (141, 17, 142), (133, 17, 12), (143, 17, 136), (144, 17, 143), (145, 17, 144), (146, 17, 145), (147, 17, 146), (142, 17, 147), (4, 148, 149), (4, 150, 148), (150, 3, 151), (3, 150, 4), (149, 12, 8), (152, 149, 148), (45, 149, 152), (45, 152, 151), (149, 45, 12), (45, 151, 3), (153, 1, 17), (1, 154, 155), (1, 153, 154), (17, 156, 153), (17, 157, 156), (17, 158, 157), (17, 159, 158), (17, 160, 159), (17, 161, 160), (17, 162, 161), (17, 163, 162), (17, 164, 163), (17, 165, 164), (17, 166, 165), (17, 167, 166), (17, 168, 167), (17, 169, 168), (17, 170, 169), (17, 171, 170), (37, 171, 17), (171, 37, 172), (172, 37, 173), (173, 37, 174), (174, 37, 175), (175, 37, 176), (176, 37, 177), (178, 5, 179), (5, 178, 37), (180, 37, 178), (181, 37, 180), (182, 37, 181), (183, 37, 182), (184, 37, 183), (177, 37, 184), (185, 1, 155), (186, 1, 185), (187, 1, 186), (188, 1, 187), (189, 1, 188), (190, 1, 189), (191, 1, 190), (192, 1, 191), (193, 1, 192), (194, 1, 193), (195, 1, 194), (196, 1, 195), (197, 1, 196), (198, 1, 197), (199, 1, 198), (200, 1, 199), (201, 1, 200), (202, 1, 201), (5, 202, 203), (5, 203, 204), (5, 204, 205), (179, 5, 206), (206, 5, 207), (207, 5, 208), (208, 5, 209), (209, 5, 210), (210, 5, 211), (202, 5, 1), (212, 5, 205), (213, 5, 212), (214, 5, 213), (215, 5, 214), (216, 5, 215), (211, 5, 216), (107, 217, 218), (217, 107, 108), (219, 220, 221), (220, 219, 222), (135, 223, 224), (223, 135, 134), (225, 226, 227), (226, 225, 228), (90, 229, 89), (229, 90, 230), (231, 232, 233), (232, 231, 234), (136, 224, 235), (224, 136, 135), (236, 227, 237), (227, 236, 225), (238, 109, 239), (109, 238, 111), (240, 241, 242), (241, 240, 243), (105, 244, 245), (244, 105, 106), (246, 247, 248), (247, 246, 249), (131, 250, 251), (250, 131, 130), (252, 253, 254), (253, 252, 255), (256, 138, 257), (138, 256, 137), (258, 259, 260), (259, 258, 261), (98, 262, 263), (262, 98, 99), (264, 265, 266), (265, 264, 267), (104, 245, 268), (245, 104, 105), (269, 248, 270), (248, 269, 246), (95, 271, 272), (271, 95, 96), (273, 274, 275), (274, 273, 276), (99, 277, 262), (277, 99, 100), (267, 278, 265), (278, 267, 279), (125, 280, 281), (280, 125, 124), (282, 283, 284), (283, 282, 285), (89, 286, 88), (286, 89, 229), (233, 287, 288), (287, 233, 232), (117, 289, 118), (289, 117, 290), (291, 292, 293), (292, 291, 294), (100, 295, 277), (295, 100, 101), (279, 296, 278), (296, 279, 297), (96, 298, 271), (298, 96, 97), (276, 299, 274), (299, 276, 300), (88, 301, 87), (301, 88, 286), (288, 302, 303), (302, 288, 287), (133, 304, 305), (304, 133, 132), (306, 307, 308), (307, 306, 309), (116, 290, 117), (290, 116, 310), (311, 294, 291), (294, 311, 312), (97, 263, 298), (263, 97, 98), (300, 266, 299), (266, 300, 264), (118, 313, 119), (313, 118, 289), (293, 314, 315), (314, 293, 292), (126, 281, 316), (281, 126, 125), (317, 284, 318), (284, 317, 282), (319, 140, 320), (140, 319, 139), (321, 322, 323), (322, 321, 324), (124, 325, 280), (325, 124, 123), (285, 326, 283), (326, 285, 327), (328, 137, 256), (137, 328, 110), (329, 261, 258), (261, 329, 330), (93, 331, 332), (331, 93, 94), (333, 334, 335), (334, 333, 336), (337, 111, 238), (111, 337, 112), (338, 243, 240), (243, 338, 339), (91, 230, 90), (230, 91, 340), (341, 234, 231), (234, 341, 342), (132, 251, 304), (251, 132, 131), (309, 254, 307), (254, 309, 252), (343, 145, 344), (145, 343, 146), (345, 346, 347), (346, 345, 348), (92, 340, 91), (340, 92, 349), (350, 342, 341), (342, 350, 351), (129, 352, 353), (352, 129, 128), (354, 355, 356), (355, 354, 357), (92, 332, 349), (332, 92, 93), (350, 335, 351), (335, 350, 333), (101, 358, 295), (358, 101, 102), (297, 359, 296), (359, 297, 360), (103, 268, 361), (268, 103, 104), (362, 270, 363), (270, 362, 269), (94, 272, 331), (272, 94, 95), (336, 275, 334), (275, 336, 273), (86, 310, 116), (310, 86, 364), (365, 312, 311), (312, 365, 366), (239, 110, 328), (110, 239, 109), (242, 330, 329), (330, 242, 241), (145, 367, 344), (367, 145, 144), (346, 368, 347), (368, 346, 369), (122, 325, 123), (325, 122, 370), (371, 326, 327), (326, 371, 372), (373, 112, 337), (112, 373, 113), (374, 339, 338), (339, 374, 375), (320, 141, 376), (141, 320, 140), (323, 377, 378), (377, 323, 322), (87, 379, 84), (379, 87, 301), (303, 380, 381), (380, 303, 302), (134, 305, 223), (305, 134, 133), (228, 308, 226), (308, 228, 306), (257, 139, 319), (139, 257, 138), (260, 324, 321), (324, 260, 259), (119, 382, 120), (382, 119, 313), (315, 383, 384), (383, 315, 314), (102, 361, 358), (361, 102, 103), (360, 363, 359), (363, 360, 362), (106, 218, 244), (218, 106, 107), (249, 221, 247), (221, 249, 219), (385, 114, 386), (114, 385, 115), (387, 388, 389), (388, 387, 390), (386, 113, 373), (113, 386, 114), (389, 375, 374), (375, 389, 388), (128, 391, 352), (391, 128, 127), (357, 392, 355), (392, 357, 393), (85, 364, 86), (364, 85, 394), (395, 366, 365), (366, 395, 396), (130, 353, 250), (353, 130, 129), (255, 356, 253), (356, 255, 354), (127, 316, 391), (316, 127, 126), (393, 318, 392), (318, 393, 317), (217, 115, 385), (115, 217, 108), (220, 390, 387), (390, 220, 222), (84, 394, 85), (394, 84, 379), (381, 396, 395), (396, 381, 380), (121, 370, 122), (370, 121, 397), (398, 372, 371), (372, 398, 399), (120, 397, 121), (397, 120, 382), (384, 399, 398), (399, 384, 383), (143, 235, 400), (235, 143, 136), (401, 237, 402), (237, 401, 236), (376, 142, 403), (142, 376, 141), (378, 404, 405), (404, 378, 377), (406, 146, 343), (146, 406, 147), (407, 348, 345), (348, 407, 408), (403, 147, 406), (147, 403, 142), (405, 408, 407), (408, 405, 404), (144, 400, 367), (400, 144, 143), (369, 402, 368), (402, 369, 401), (409, 410, 411), (410, 409, 412), (11, 413, 414), (413, 364, 415), (316, 413, 11), (413, 310, 364), (413, 290, 310), (413, 289, 290), (413, 313, 289), (413, 382, 313), (413, 397, 382), (413, 370, 397), (413, 325, 370), (413, 280, 325), (413, 281, 280), (413, 316, 281), (11, 391, 316), (11, 352, 391), (11, 353, 352), (11, 250, 353), (11, 251, 250), (13, 251, 11), (251, 13, 304), (304, 13, 305), (305, 13, 223), (223, 13, 224), (224, 13, 235), (257, 410, 256), (319, 410, 257), (320, 410, 319), (376, 410, 320), (403, 410, 376), (406, 410, 403), (343, 410, 406), (344, 410, 343), (367, 410, 344), (400, 410, 367), (410, 235, 13), (235, 410, 400), (410, 13, 416), (394, 415, 364), (379, 415, 394), (301, 415, 379), (286, 415, 301), (229, 415, 286), (230, 415, 229), (340, 415, 230), (349, 415, 340), (332, 415, 349), (331, 415, 332), (272, 415, 331), (417, 272, 271), (417, 271, 298), (417, 298, 263), (417, 263, 262), (417, 262, 277), (272, 417, 415), (295, 417, 277), (358, 417, 295), (361, 417, 358), (268, 417, 361), (245, 417, 268), (412, 245, 244), (412, 244, 218), (412, 218, 217), (412, 217, 385), (412, 385, 386), (412, 256, 410), (256, 412, 328), (328, 412, 239), (239, 412, 238), (238, 412, 337), (245, 412, 417), (373, 412, 386), (337, 412, 373), (415, 418, 419), (418, 415, 417), (417, 409, 418), (409, 417, 412), (415, 420, 413), (420, 415, 419), (419, 365, 420), (419, 395, 365), (419, 381, 395), (419, 303, 381), (419, 288, 303), (419, 233, 288), (419, 231, 233), (419, 341, 231), (419, 350, 341), (419, 333, 350), (419, 336, 333), (419, 273, 336), (418, 273, 419), (273, 418, 276), (276, 418, 300), (300, 418, 264), (264, 418, 267), (418, 279, 267), (418, 297, 279), (418, 360, 297), (418, 362, 360), (418, 269, 362), (418, 246, 269), (409, 246, 418), (246, 409, 249), (249, 409, 219), (219, 409, 222), (222, 409, 390), (330, 409, 261), (241, 409, 330), (243, 409, 241), (339, 409, 243), (375, 409, 339), (388, 409, 375), (390, 409, 388), (420, 6, 421), (311, 420, 365), (291, 420, 311), (293, 420, 291), (315, 420, 293), (384, 420, 315), (398, 420, 384), (371, 420, 398), (327, 420, 371), (285, 420, 327), (282, 420, 285), (317, 420, 282), (420, 317, 6), (393, 6, 317), (357, 6, 393), (354, 6, 357), (255, 6, 354), (252, 6, 255), (9, 252, 309), (9, 309, 306), (9, 306, 228), (9, 228, 225), (9, 225, 236), (411, 236, 401), (411, 261, 409), (261, 411, 259), (259, 411, 324), (324, 411, 322), (322, 411, 377), (377, 411, 404), (411, 408, 404), (411, 348, 408), (411, 346, 348), (411, 369, 346), (411, 401, 369), (236, 411, 9), (9, 411, 422), (252, 9, 6), (414, 420, 421), (420, 414, 413), (410, 422, 411), (422, 410, 416), (414, 6, 11), (6, 414, 421), (422, 13, 9), (13, 422, 416), (423, 74, 424), (74, 423, 73), (425, 426, 427), (426, 425, 428), (52, 429, 53), (429, 52, 430), (431, 432, 433), (432, 431, 434), (20, 430, 52), (430, 20, 435), (436, 434, 431), (434, 436, 437), (53, 438, 54), (438, 53, 429), (433, 439, 440), (439, 433, 432), (66, 441, 442), (441, 66, 65), (443, 444, 445), (444, 443, 446), (447, 44, 448), (44, 447, 47), (449, 450, 451), (450, 449, 452), (38, 453, 454), (453, 38, 39), (455, 456, 457), (456, 455, 458), (19, 435, 20), (435, 19, 459), (460, 437, 436), (437, 460, 461), (424, 75, 462), (75, 424, 74), (427, 463, 464), (463, 427, 426), (32, 465, 466), (465, 32, 33), (467, 468, 469), (468, 467, 470), (54, 471, 55), (471, 54, 438), (440, 472, 473), (472, 440, 439), (72, 474, 475), (474, 72, 71), (476, 477, 478), (477, 476, 479), (21, 480, 18), (480, 21, 481), (482, 483, 484), (483, 482, 485), (39, 486, 453), (486, 39, 40), (458, 487, 456), (487, 458, 488), (70, 489, 490), (489, 70, 69), (491, 492, 493), (492, 491, 494), (495, 78, 496), (78, 495, 77), (497, 498, 499), (498, 497, 500), (501, 48, 502), (48, 501, 49), (503, 504, 505), (504, 503, 506), (64, 507, 508), (507, 64, 63), (509, 510, 511), (510, 509, 512), (65, 508, 441), (508, 65, 64), (446, 511, 444), (511, 446, 509), (71, 490, 474), (490, 71, 70), (479, 493, 477), (493, 479, 491), (25, 513, 24), (513, 25, 514), (515, 516, 517), (516, 515, 518), (496, 83, 519), (83, 496, 78), (499, 520, 521), (520, 499, 498), (60, 522, 523), (522, 60, 59), (524, 525, 526), (525, 524, 527), (33, 528, 465), (528, 33, 34), (470, 529, 468), (529, 470, 530), (63, 531, 507), (531, 63, 62), (512, 532, 510), (532, 512, 533), (534, 51, 535), (51, 534, 43), (536, 537, 538), (537, 536, 539), (55, 540, 56), (540, 55, 471), (473, 541, 542), (541, 473, 472), (24, 543, 23), (543, 24, 513), (517, 544, 545), (544, 517, 516), (31, 466, 546), (466, 31, 32), (547, 469, 548), (469, 547, 467), (502, 47, 447), (47, 502, 48), (505, 452, 449), (452, 505, 504), (62, 549, 531), (549, 62, 61), (533, 550, 532), (550, 533, 551), (34, 552, 528), (552, 34, 35), (530, 553, 529), (553, 530, 554), (27, 555, 556), (555, 27, 28), (557, 558, 559), (558, 557, 560), (462, 76, 561), (76, 462, 75), (464, 562, 563), (562, 464, 463), (30, 546, 564), (546, 30, 31), (565, 548, 566), (548, 565, 547), (57, 567, 58), (567, 57, 568), (569, 570, 571), (570, 569, 572), (40, 573, 486), (573, 40, 41), (488, 574, 487), (574, 488, 575), (61, 523, 549), (523, 61, 60), (551, 526, 550), (526, 551, 524), (23, 576, 22), (576, 23, 543), (545, 577, 578), (577, 545, 544), (26, 514, 25), (514, 26, 579), (580, 518, 515), (518, 580, 581), (67, 442, 582), (442, 67, 66), (583, 445, 584), (445, 583, 443), (29, 564, 585), (564, 29, 30), (586, 566, 587), (566, 586, 565), (69, 588, 489), (588, 69, 68), (494, 589, 492), (589, 494, 590), (18, 459, 19), (459, 18, 480), (484, 461, 460), (461, 484, 483), (81, 591, 592), (591, 81, 80), (593, 594, 595), (594, 593, 596), (56, 568, 57), (568, 56, 540), (542, 572, 569), (572, 542, 541), (58, 522, 59), (522, 58, 567), (571, 525, 527), (525, 571, 570), (535, 50, 597), (50, 535, 51), (538, 598, 599), (598, 538, 537), (22, 481, 21), (481, 22, 576), (578, 485, 482), (485, 578, 577), (600, 81, 592), (81, 600, 82), (601, 593, 595), (593, 601, 602), (41, 603, 573), (603, 41, 42), (575, 604, 574), (604, 575, 605), (42, 534, 603), (534, 42, 43), (605, 536, 604), (536, 605, 539), (28, 585, 555), (585, 28, 29), (560, 587, 558), (587, 560, 586), (26, 556, 579), (556, 26, 27), (580, 559, 581), (559, 580, 557), (68, 582, 588), (582, 68, 67), (590, 584, 589), (584, 590, 583), (36, 454, 606), (454, 36, 38), (607, 457, 608), (457, 607, 455), (448, 46, 609), (46, 448, 44), (451, 610, 611), (610, 451, 450), (79, 475, 612), (475, 79, 72), (613, 478, 614), (478, 613, 476), (80, 612, 591), (612, 80, 79), (596, 614, 594), (614, 596, 613), (561, 77, 495), (77, 561, 76), (563, 500, 497), (500, 563, 562), (597, 49, 501), (49, 597, 50), (599, 506, 503), (506, 599, 598), (609, 73, 423), (73, 609, 46), (611, 428, 425), (428, 611, 610), (35, 606, 552), (606, 35, 36), (554, 608, 553), (608, 554, 607), (519, 82, 600), (82, 519, 83), (521, 602, 601), (602, 521, 520), (615, 616, 617), (616, 615, 618), (619, 620, 621), (620, 619, 622), (150, 621, 623), (619, 430, 435), (507, 621, 150), (619, 429, 430), (619, 438, 429), (621, 471, 438), (621, 540, 471), (621, 568, 540), (621, 567, 568), (621, 522, 567), (621, 523, 522), (621, 549, 523), (621, 531, 549), (621, 507, 531), (150, 508, 507), (150, 441, 508), (150, 442, 441), (150, 582, 442), (151, 582, 150), (582, 151, 588), (588, 151, 489), (489, 151, 490), (490, 151, 474), (624, 474, 151), (462, 625, 424), (561, 625, 462), (625, 561, 624), (495, 624, 561), (496, 624, 495), (519, 624, 496), (600, 624, 519), (592, 624, 600), (591, 624, 592), (612, 624, 591), (474, 624, 475), (475, 624, 612), (624, 151, 626), (438, 619, 621), (459, 619, 435), (480, 619, 459), (481, 619, 480), (576, 619, 481), (543, 619, 576), (619, 543, 615), (513, 615, 543), (514, 615, 513), (579, 615, 514), (556, 615, 579), (555, 615, 556), (585, 615, 555), (564, 615, 585), (546, 615, 564), (466, 615, 546), (465, 615, 466), (528, 615, 465), (618, 528, 552), (618, 552, 606), (618, 606, 454), (618, 454, 453), (618, 453, 486), (528, 618, 615), (573, 618, 486), (603, 618, 573), (534, 618, 603), (535, 618, 534), (597, 618, 535), (501, 618, 597), (625, 501, 502), (625, 502, 447), (625, 447, 448), (625, 448, 609), (625, 609, 423), (424, 625, 423), (501, 625, 618), (627, 624, 628), (624, 627, 625), (615, 622, 619), (622, 615, 617), (616, 625, 627), (625, 616, 618), (431, 622, 436), (622, 460, 436), (622, 484, 460), (622, 482, 484), (545, 622, 617), (622, 578, 482), (622, 545, 578), (617, 517, 545), (617, 515, 517), (617, 580, 515), (617, 557, 580), (617, 560, 557), (617, 586, 560), (617, 565, 586), (617, 547, 565), (617, 467, 547), (617, 470, 467), (617, 530, 470), (616, 530, 617), (530, 616, 554), (554, 616, 607), (607, 616, 455), (455, 616, 458), (458, 616, 488), (616, 575, 488), (616, 605, 575), (616, 539, 605), (616, 537, 539), (616, 598, 537), (616, 506, 598), (627, 506, 616), (506, 627, 504), (504, 627, 452), (452, 627, 450), (450, 627, 610), (610, 627, 428), (428, 627, 628), (620, 148, 629), (433, 622, 431), (440, 622, 433), (622, 440, 620), (473, 620, 440), (542, 620, 473), (569, 620, 542), (571, 620, 569), (527, 620, 571), (524, 620, 527), (551, 620, 524), (533, 620, 551), (512, 620, 533), (620, 512, 148), (509, 148, 512), (446, 148, 509), (443, 148, 446), (583, 148, 443), (152, 583, 590), (152, 590, 494), (152, 494, 491), (152, 491, 479), (628, 479, 476), (628, 476, 613), (628, 426, 428), (628, 463, 426), (628, 562, 463), (628, 500, 562), (628, 498, 500), (628, 520, 498), (628, 602, 520), (628, 593, 602), (628, 596, 593), (628, 613, 596), (479, 628, 152), (152, 628, 630), (583, 152, 148), (623, 148, 150), (148, 623, 629), (630, 151, 152), (151, 630, 626), (624, 630, 628), (630, 624, 626), (623, 620, 629), (620, 623, 621), (631, 209, 632), (209, 631, 208), (633, 634, 635), (634, 633, 636), (171, 637, 638), (637, 171, 172), (639, 640, 641), (640, 639, 642), (643, 214, 644), (214, 643, 215), (645, 646, 647), (646, 645, 648), (214, 649, 644), (649, 214, 213), (646, 650, 647), (650, 646, 651), (165, 652, 653), (652, 165, 166), (654, 655, 656), (655, 654, 657), (658, 180, 659), (180, 658, 181), (660, 661, 662), (661, 660, 663), (202, 664, 665), (664, 202, 201), (666, 667, 668), (667, 666, 669), (161, 670, 160), (670, 161, 671), (672, 673, 674), (673, 672, 675), (196, 676, 677), (676, 196, 195), (678, 679, 680), (679, 678, 681), (205, 682, 683), (682, 205, 204), (684, 685, 686), (685, 684, 687), (203, 665, 688), (665, 203, 202), (689, 668, 690), (668, 689, 666), (201, 691, 664), (691, 201, 200), (669, 692, 667), (692, 669, 693), (197, 677, 694), (677, 197, 196), (695, 680, 696), (680, 695, 678), (157, 697, 156), (697, 157, 698), (699, 700, 701), (700, 699, 702), (703, 206, 704), (206, 703, 179), (705, 706, 707), (706, 705, 708), (167, 709, 710), (709, 167, 168), (711, 712, 713), (712, 711, 714), (200, 715, 691), (715, 200, 199), (693, 716, 692), (716, 693, 717), (718, 208, 631), (208, 718, 207), (719, 636, 633), (636, 719, 720), (168, 721, 709), (721, 168, 169), (714, 722, 712), (722, 714, 723), (632, 210, 724), (210, 632, 209), (635, 725, 726), (725, 635, 634), (170, 638, 727), (638, 170, 171), (728, 641, 729), (641, 728, 639), (730, 181, 658), (181, 730, 182), (731, 663, 660), (663, 731, 732), (733, 183, 734), (183, 733, 184), (735, 736, 737), (736, 735, 738), (204, 688, 682), (688, 204, 203), (687, 690, 685), (690, 687, 689), (739, 184, 733), (184, 739, 177), (740, 738, 735), (738, 740, 741), (659, 178, 742), (178, 659, 180), (662, 743, 744), (743, 662, 661), (185, 745, 186), (745, 185, 746), (747, 748, 749), (748, 747, 750), (212, 683, 751), (683, 212, 205), (752, 686, 753), (686, 752, 684), (187, 754, 188), (754, 187, 755), (756, 757, 758), (757, 756, 759), (734, 182, 730), (182, 734, 183), (737, 732, 731), (732, 737, 736), (166, 710, 652), (710, 166, 167), (657, 713, 655), (713, 657, 711), (195, 760, 676), (760, 195, 194), (681, 761, 679), (761, 681, 762), (161, 763, 671), (763, 161, 162), (672, 764, 675), (764, 672, 765), (162, 766, 763), (766, 162, 163), (765, 767, 764), (767, 765, 768), (164, 653, 769), (653, 164, 165), (770, 656, 771), (656, 770, 654), (160, 772, 159), (772, 160, 670), (674, 773, 774), (773, 674, 673), (704, 207, 718), (207, 704, 206), (707, 720, 719), (720, 707, 706), (173, 775, 776), (775, 173, 174), (777, 778, 779), (778, 777, 780), (156, 781, 153), (781, 156, 697), (701, 782, 783), (782, 701, 700), (742, 179, 703), (179, 742, 178), (744, 708, 705), (708, 744, 743), (213, 751, 649), (751, 213, 212), (651, 753, 650), (753, 651, 752), (191, 784, 192), (784, 191, 785), (786, 787, 788), (787, 786, 789), (155, 746, 185), (746, 155, 790), (791, 750, 747), (750, 791, 792), (158, 698, 157), (698, 158, 793), (794, 702, 699), (702, 794, 795), (724, 211, 796), (211, 724, 210), (726, 797, 798), (797, 726, 725), (796, 216, 799), (216, 796, 211), (798, 800, 801), (800, 798, 797), (199, 802, 715), (802, 199, 198), (717, 803, 716), (803, 717, 804), (799, 215, 643), (215, 799, 216), (801, 648, 645), (648, 801, 800), (169, 727, 721), (727, 169, 170), (723, 729, 722), (729, 723, 728), (172, 776, 637), (776, 172, 173), (642, 779, 640), (779, 642, 777), (174, 805, 775), (805, 174, 175), (780, 806, 778), (806, 780, 807), (189, 808, 190), (808, 189, 809), (810, 811, 812), (811, 810, 813), (190, 785, 191), (785, 190, 808), (812, 789, 786), (789, 812, 811), (163, 769, 766), (769, 163, 164), (768, 771, 767), (771, 768, 770), (198, 694, 802), (694, 198, 197), (804, 696, 803), (696, 804, 695), (194, 814, 760), (814, 194, 193), (762, 815, 761), (815, 762, 816), (186, 755, 187), (755, 186, 745), (749, 759, 756), (759, 749, 748), (159, 793, 158), (793, 159, 772), (774, 795, 794), (795, 774, 773), (153, 817, 154), (817, 153, 781), (783, 818, 819), (818, 783, 782), (154, 790, 155), (790, 154, 817), (819, 792, 791), (792, 819, 818), (188, 809, 189), (809, 188, 754), (758, 813, 810), (813, 758, 757), (193, 784, 814), (784, 193, 192), (816, 787, 815), (787, 816, 788), (175, 820, 805), (820, 175, 176), (807, 821, 806), (821, 807, 822), (176, 739, 820), (739, 176, 177), (822, 740, 821), (740, 822, 741), (823, 824, 825), (824, 823, 826), (827, 828, 829), (828, 827, 830), (828, 825, 829), (825, 828, 823), (831, 827, 832), (827, 831, 830), (833, 832, 834), (832, 833, 831), (14, 758, 824), (810, 824, 758), (812, 824, 810), (786, 824, 812), (788, 824, 786), (816, 824, 788), (762, 824, 816), (681, 824, 762), (678, 824, 681), (695, 824, 678), (825, 695, 804), (825, 804, 717), (825, 717, 693), (695, 825, 824), (669, 825, 693), (666, 825, 669), (689, 825, 666), (687, 825, 689), (684, 825, 687), (829, 684, 752), (829, 752, 651), (829, 651, 646), (829, 646, 648), (829, 648, 800), (829, 706, 827), (706, 829, 720), (720, 829, 636), (636, 829, 634), (634, 829, 725), (684, 829, 825), (797, 829, 800), (725, 829, 797), (10, 791, 14), (10, 819, 791), (10, 783, 819), (10, 701, 783), (834, 10, 835), (699, 10, 834), (10, 699, 701), (834, 794, 699), (834, 774, 794), (834, 674, 774), (834, 672, 674), (834, 765, 672), (834, 768, 765), (834, 770, 768), (834, 654, 770), (834, 657, 654), (832, 657, 834), (657, 832, 711), (711, 832, 714), (832, 723, 714), (832, 728, 723), (832, 639, 728), (832, 642, 639), (832, 777, 642), (832, 780, 777), (827, 780, 832), (780, 827, 807), (807, 827, 822), (822, 827, 741), (741, 827, 738), (708, 827, 706), (743, 827, 708), (661, 827, 743), (663, 827, 661), (732, 827, 663), (736, 827, 732), (738, 827, 736), (747, 14, 791), (749, 14, 747), (756, 14, 749), (758, 14, 756), (14, 824, 836), (16, 698, 833), (793, 833, 698), (772, 833, 793), (670, 833, 772), (671, 833, 670), (763, 833, 671), (766, 833, 763), (769, 833, 766), (653, 833, 769), (652, 833, 653), (831, 652, 710), (831, 710, 709), (831, 709, 721), (652, 831, 833), (727, 831, 721), (638, 831, 727), (637, 831, 638), (776, 831, 637), (775, 831, 776), (830, 775, 805), (830, 805, 820), (830, 820, 739), (830, 739, 733), (830, 733, 734), (830, 704, 828), (704, 830, 703), (703, 830, 742), (742, 830, 659), (659, 830, 658), (775, 830, 831), (730, 830, 734), (658, 830, 730), (15, 790, 16), (15, 746, 790), (15, 745, 746), (15, 755, 745), (826, 15, 837), (754, 15, 826), (15, 754, 755), (826, 809, 754), (826, 808, 809), (826, 785, 808), (826, 784, 785), (826, 814, 784), (826, 760, 814), (826, 676, 760), (826, 677, 676), (826, 694, 677), (823, 694, 826), (694, 823, 802), (802, 823, 715), (823, 691, 715), (823, 664, 691), (823, 665, 664), (823, 688, 665), (823, 682, 688), (823, 683, 682), (828, 683, 823), (683, 828, 751), (751, 828, 649), (649, 828, 644), (644, 828, 643), (718, 828, 704), (631, 828, 718), (632, 828, 631), (724, 828, 632), (796, 828, 724), (799, 828, 796), (643, 828, 799), (817, 16, 790), (781, 16, 817), (697, 16, 781), (698, 16, 697), (16, 833, 838), (837, 14, 836), (14, 837, 15), (824, 837, 836), (837, 824, 826), (835, 833, 834), (833, 835, 838), (16, 835, 10), (835, 16, 838), (434, 2, 4), (2, 434, 437), (4, 432, 434), (4, 439, 432), (4, 472, 439), (4, 541, 472), (4, 572, 541), (4, 570, 572), (4, 525, 570), (4, 526, 525), (4, 550, 526), (4, 532, 550), (4, 510, 532), (4, 511, 510), (4, 444, 511), (4, 445, 444), (149, 445, 4), (445, 149, 584), (584, 149, 589), (589, 149, 492), (492, 149, 493), (493, 149, 477), (839, 427, 149), (464, 149, 427), (563, 149, 464), (497, 149, 563), (499, 149, 497), (521, 149, 499), (601, 149, 521), (595, 149, 601), (594, 149, 595), (614, 149, 594), (478, 149, 614), (477, 149, 478), (461, 2, 437), (483, 2, 461), (485, 2, 483), (577, 2, 485), (544, 2, 577), (516, 2, 544), (518, 2, 516), (581, 2, 518), (559, 2, 581), (558, 2, 559), (587, 2, 558), (566, 2, 587), (548, 2, 566), (469, 2, 548), (468, 2, 469), (839, 468, 529), (839, 529, 553), (839, 553, 608), (839, 608, 457), (427, 839, 425), (425, 839, 611), (611, 839, 451), (468, 839, 2), (456, 839, 457), (487, 839, 456), (574, 839, 487), (604, 839, 574), (536, 839, 604), (538, 839, 536), (599, 839, 538), (503, 839, 599), (505, 839, 503), (449, 839, 505), (451, 839, 449), (312, 149, 8), (149, 312, 366), (8, 294, 312), (8, 292, 294), (8, 314, 292), (8, 383, 314), (8, 399, 383), (8, 372, 399), (8, 326, 372), (8, 283, 326), (8, 284, 283), (8, 318, 284), (8, 392, 318), (8, 355, 392), (8, 356, 355), (8, 253, 356), (7, 253, 8), (253, 7, 254), (254, 7, 307), (307, 7, 308), (308, 7, 226), (226, 7, 227), (839, 260, 7), (321, 7, 260), (323, 7, 321), (378, 7, 323), (405, 7, 378), (407, 7, 405), (345, 7, 407), (347, 7, 345), (368, 7, 347), (402, 7, 368), (237, 7, 402), (227, 7, 237), (396, 149, 366), (380, 149, 396), (302, 149, 380), (287, 149, 302), (232, 149, 287), (234, 149, 232), (342, 149, 234), (351, 149, 342), (335, 149, 351), (334, 149, 335), (275, 149, 334), (274, 149, 275), (299, 149, 274), (266, 149, 299), (265, 149, 266), (839, 265, 278), (839, 278, 296), (839, 296, 359), (839, 359, 363), (260, 839, 258), (258, 839, 329), (329, 839, 242), (265, 839, 149), (270, 839, 363), (248, 839, 270), (247, 839, 248), (221, 839, 247), (220, 839, 221), (387, 839, 220), (389, 839, 387), (374, 839, 389), (338, 839, 374), (240, 839, 338), (242, 839, 240), (750, 7, 0), (7, 750, 792), (0, 748, 750), (0, 759, 748), (0, 757, 759), (0, 813, 757), (0, 811, 813), (0, 789, 811), (0, 787, 789), (0, 815, 787), (0, 761, 815), (0, 679, 761), (0, 680, 679), (0, 696, 680), (0, 803, 696), (0, 716, 803), (2, 716, 0), (716, 2, 692), (692, 2, 667), (667, 2, 668), (668, 2, 690), (690, 2, 685), (839, 719, 2), (633, 2, 719), (635, 2, 633), (726, 2, 635), (798, 2, 726), (801, 2, 798), (645, 2, 801), (647, 2, 645), (650, 2, 647), (753, 2, 650), (686, 2, 753), (685, 2, 686), (818, 7, 792), (782, 7, 818), (700, 7, 782), (702, 7, 700), (795, 7, 702), (773, 7, 795), (673, 7, 773), (675, 7, 673), (764, 7, 675), (767, 7, 764), (771, 7, 767), (656, 7, 771), (655, 7, 656), (713, 7, 655), (712, 7, 713), (839, 712, 722), (839, 722, 729), (839, 729, 641), (839, 641, 640), (719, 839, 707), (707, 839, 705), (705, 839, 744), (712, 839, 7), (779, 839, 640), (778, 839, 779), (806, 839, 778), (821, 839, 806), (740, 839, 821), (735, 839, 740), (737, 839, 735), (731, 839, 737), (660, 839, 731), (662, 839, 660), (744, 839, 662)])
me_conn_cube_150.materials.append(mat_green_007)
me_conn_cube_150.use_remesh_fix_poles = True
me_conn_cube_150.use_remesh_preserve_attributes = False
me_conn_cube_150.use_mirror_vertex_groups = False
me_conn_cube_150.update()

# ---- objects
ob_conn_cube = bpy.data.objects.new('Conn-Cube', me_conn_cube_149)
ob_conn_cube_001 = bpy.data.objects.new('Conn-Cube.001', me_conn_cube_150)

# ---- transforms, parenting, visibility, modifiers, constraints
ob_conn_cube.location = (0.0, 10.0, 0.0)
ob_conn_cube.lineart.crease_threshold = 0.0
ob_conn_cube_001.location = (0.0, 0.0, 0.0)
ob_conn_cube_001.lineart.crease_threshold = 0.0

# ---- collection membership
scene.collection.objects.link(ob_conn_cube)
scene.collection.objects.link(ob_conn_cube_001)

# ---- scene / render settings (as saved in the file)
scene.frame_start = 1; scene.frame_end = 250; scene.frame_set(219)
scene.render.engine = 'BLENDER_EEVEE_NEXT'
scene.cycles.use_denoising = False
scene.cycles.samples = 128
scene.cycles.sampling_pattern = 'TABULATED_SOBOL'
scene.cycles.use_adaptive_sampling = False
scene.cycles.use_light_tree = False
scene.view_settings.view_transform = 'Filmic'
bpy.context.view_layer.update()

# ---- added for rendering (the .blend has no active camera and no usable light): camera, sun
cam_auto = bpy.data.cameras.new('AutoCamera')
cam_auto.lens = 50.0
cam_auto.sensor_width = 36.0
cam_auto.clip_end = 1000.0
ob_auto_camera = bpy.data.objects.new('AutoCamera', cam_auto)
scene.collection.objects.link(ob_auto_camera)
ob_auto_camera.location = (29.6801, -18.5161, 24.8441)
ob_auto_camera.rotation_euler = (1.09748, -7.21219e-08, 0.694738)
scene.camera = ob_auto_camera
light_auto_sun = bpy.data.lights.new('AutoSun', 'SUN')
light_auto_sun.energy = 3.0
light_auto_sun.angle = 0.0523599
ob_auto_sun = bpy.data.objects.new('AutoSun', light_auto_sun)
scene.collection.objects.link(ob_auto_sun)
ob_auto_sun.rotation_euler = (0.872665, 0.174533, 0.523599)
bpy.context.view_layer.update()
